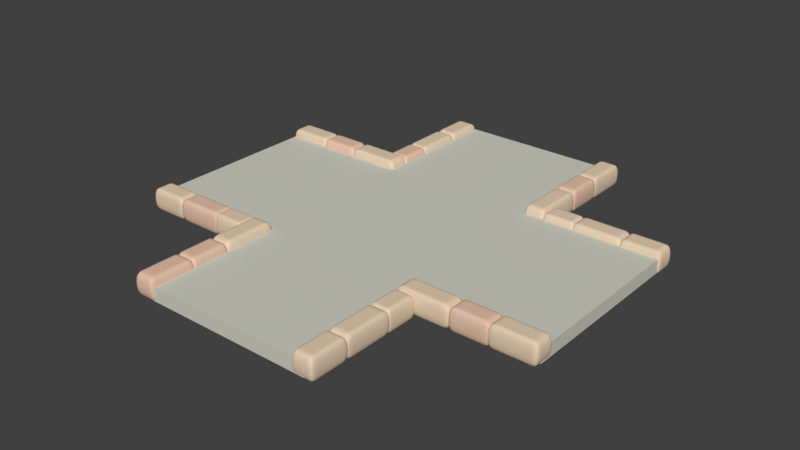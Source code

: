 # Source: path_cross.blend  (saved by Blender 2.79.0; exported with 4.5.12 LTS)
import bpy
from mathutils import Matrix  # noqa: F401  (used for matrix-valued properties, if any)

bpy.ops.wm.read_factory_settings(use_empty=True)
scene = bpy.context.scene
scene.name = 'Scene'

# ---- collections
col_collection_1 = bpy.data.collections.new('Collection 1'); scene.collection.children.link(col_collection_1)

# ---- materials (node trees are filled in below, after node groups)
mat_material_002 = bpy.data.materials.new('Material.002')
mat_material_002.alpha_threshold = 0.0
mat_material_002.use_transparent_shadow = False
mat_material_002.diffuse_color = (0.6334, 0.6383, 0.556, 1.0)
mat_material_002.roughness = 0.5
mat_material_001 = bpy.data.materials.new('Material.001')
mat_material_001.alpha_threshold = 0.0
mat_material_001.use_transparent_shadow = False
mat_material_001.diffuse_color = (0.8, 0.5436, 0.4042, 1.0)
mat_material_001.roughness = 0.5
mat_material = bpy.data.materials.new('Material')
mat_material.alpha_threshold = 0.0
mat_material.use_transparent_shadow = False
mat_material.diffuse_color = (0.8, 0.6295, 0.4554, 1.0)
mat_material.roughness = 0.5
mat_material.specular_intensity = 0.0
mat_material.line_color = (0.0, 0.0, 0.0, 1.0)

# ---- material node trees

# ---- world
world_world = bpy.data.worlds.new('World'); scene.world = world_world
world_world.color = (0.05088, 0.05088, 0.05088)
world_world.use_sun_shadow = False
world_world.sun_shadow_jitter_overblur = 0.0
world_world.cycles.sampling_method = 'MANUAL'

# ---- meshes
me_cube_000 = bpy.data.meshes.new('Cube.000')
me_cube_000.from_pydata([(-7.945, -3.402, -0.2492), (-7.945, -3.402, 0.2492), (-7.945, 3.402, -0.2492), (-7.945, 3.402, 0.2492), (8.537, -3.402, -0.2492), (8.537, -3.402, 0.2492), (8.537, 3.402, -0.2492), (8.537, 3.402, 0.2492), (-3.222, 7.977, -0.2492), (-3.222, 7.977, 0.2492), (3.582, 7.977, -0.2492), (3.582, 7.977, 0.2492), (-3.222, -8.033, -0.2492), (-3.222, -8.033, 0.2492), (3.582, -8.033, -0.2492), (3.582, -8.033, 0.2492), (3.582, 3.397, -0.2492), (3.582, 3.397, 0.2492), (-3.222, 3.397, -0.2492), (-3.222, 3.397, 0.2492), (3.582, -3.409, 0.2492), (-3.222, -3.409, -0.2492), (3.582, -3.409, -0.2492), (-3.222, -3.409, 0.2492)], [], [(0, 1, 3, 2), (16, 17, 7, 6), (6, 7, 5, 4), (21, 23, 1, 0), (16, 6, 4, 22), (19, 3, 1, 23), (7, 17, 20, 5), (4, 5, 20, 22), (2, 3, 19, 18), (2, 18, 21, 0), (8, 9, 11, 10), (22, 20, 15, 14), (14, 15, 13, 12), (18, 19, 9, 8), (22, 14, 12, 21), (17, 11, 9, 19), (20, 17, 19, 23), (10, 16, 18, 8), (10, 11, 17, 16), (12, 13, 23, 21), (15, 20, 23, 13), (16, 22, 21, 18)])
me_cube_000.materials.append(mat_material_002)
me_cube_000.use_remesh_preserve_volume = False
me_cube_000.use_remesh_preserve_attributes = False
me_cube_000.use_mirror_vertex_groups = False
me_cube_000.update()
me_cube_007 = bpy.data.meshes.new('Cube.007')
me_cube_007.from_pydata([(-1.513, -0.4201, -0.4201), (-1.513, 0.4201, -0.4201), (-0.00192, 0.4201, -0.4201), (-0.00192, -0.4201, -0.4201), (-1.513, -0.4201, 0.4201), (-1.513, 0.4201, 0.4201), (-0.00192, 0.4201, 0.4201), (-0.00192, -0.4201, 0.4201), (-1.261, -0.4201, -0.4201), (-1.009, -0.4201, -0.4201), (-0.7574, -0.4201, -0.4201), (-0.5056, -0.4201, -0.4201), (-0.2537, -0.4201, -0.4201), (-1.261, 0.4201, -0.4201), (-1.009, 0.4201, -0.4201), (-0.7574, 0.4201, -0.4201), (-0.5056, 0.4201, -0.4201), (-0.2537, 0.4201, -0.4201), (-1.261, -0.4201, 0.4201), (-1.009, -0.4201, 0.4201), (-0.7574, -0.4201, 0.4201), (-0.5056, -0.4201, 0.4201), (-0.2537, -0.4201, 0.4201), (-1.261, 0.4201, 0.4201), (-1.009, 0.4201, 0.4201), (-0.7574, 0.4201, 0.4201), (-0.5056, 0.4201, 0.4201), (-0.2537, 0.4201, 0.4201), (-1.513, -0.2101, -0.4201), (-1.513, 2.861e-06, -0.4201), (-1.513, 0.2101, -0.4201), (-0.00192, 0.2101, -0.4201), (-0.00192, 3.338e-06, -0.4201), (-0.00192, -0.2101, -0.4201), (-1.513, -0.2101, 0.4201), (-1.513, 3.338e-06, 0.4201), (-1.513, 0.2101, 0.4201), (-0.00192, 0.2101, 0.4201), (-0.00192, 3.338e-06, 0.4201), (-0.00192, -0.2101, 0.4201), (-1.261, -0.2101, 0.4201), (-1.261, 3.338e-06, 0.4201), (-1.261, 0.2101, 0.4201), (-1.009, -0.2101, 0.4201), (-1.009, 3.338e-06, 0.4201), (-1.009, 0.2101, 0.4201), (-0.7574, -0.2101, 0.4201), (-0.7574, 3.338e-06, 0.4201), (-0.7574, 0.2101, 0.4201), (-0.5056, -0.2101, 0.4201), (-0.5056, 3.338e-06, 0.4201), (-0.5056, 0.2101, 0.4201), (-0.2537, -0.2101, 0.4201), (-0.2537, 3.338e-06, 0.4201), (-0.2537, 0.2101, 0.4201), (-1.261, 0.2101, -0.4201), (-1.261, 3.338e-06, -0.4201), (-1.261, -0.2101, -0.4201), (-1.009, 0.2101, -0.4201), (-1.009, 3.338e-06, -0.4201), (-1.009, -0.2101, -0.4201), (-0.7574, 0.2101, -0.4201), (-0.7574, 3.338e-06, -0.4201), (-0.7574, -0.2101, -0.4201), (-0.5056, 0.2101, -0.4201), (-0.5056, 3.338e-06, -0.4201), (-0.5056, -0.2101, -0.4201), (-0.2537, 0.2101, -0.4201), (-0.2537, 3.338e-06, -0.4201), (-0.2537, -0.2101, -0.4201), (-0.129, -0.4201, -0.4201), (-0.129, 0.4201, -0.4201), (1.644, 0.4201, -0.4201), (1.644, -0.4201, -0.4201), (-0.129, -0.4201, 0.4201), (-0.129, 0.4201, 0.4201), (1.644, 0.4201, 0.4201), (1.644, -0.4201, 0.4201), (0.1664, -0.4201, -0.4201), (0.4619, -0.4201, -0.4201), (0.7574, -0.4201, -0.4201), (1.053, -0.4201, -0.4201), (1.348, -0.4201, -0.4201), (0.1664, 0.4201, -0.4201), (0.4619, 0.4201, -0.4201), (0.7574, 0.4201, -0.4201), (1.053, 0.4201, -0.4201), (1.348, 0.4201, -0.4201), (0.1664, -0.4201, 0.4201), (0.4619, -0.4201, 0.4201), (0.7574, -0.4201, 0.4201), (1.053, -0.4201, 0.4201), (1.348, -0.4201, 0.4201), (0.1664, 0.4201, 0.4201), (0.4619, 0.4201, 0.4201), (0.7574, 0.4201, 0.4201), (1.053, 0.4201, 0.4201), (1.348, 0.4201, 0.4201), (-0.129, -0.2101, -0.4201), (-0.129, 2.384e-06, -0.4201), (-0.129, 0.2101, -0.4201), (1.644, 0.2101, -0.4201), (1.644, 3.338e-06, -0.4201), (1.644, -0.2101, -0.4201), (-0.129, -0.2101, 0.4201), (-0.129, 2.861e-06, 0.4201), (-0.129, 0.2101, 0.4201), (1.644, 0.2101, 0.4201), (1.644, 3.338e-06, 0.4201), (1.644, -0.2101, 0.4201), (0.1664, -0.2101, 0.4201), (0.1664, 2.861e-06, 0.4201), (0.1664, 0.2101, 0.4201), (0.4619, -0.2101, 0.4201), (0.4619, 2.861e-06, 0.4201), (0.4619, 0.2101, 0.4201), (0.7574, -0.2101, 0.4201), (0.7574, 2.861e-06, 0.4201), (0.7574, 0.2101, 0.4201), (1.053, -0.2101, 0.4201), (1.053, 2.861e-06, 0.4201), (1.053, 0.2101, 0.4201), (1.348, -0.2101, 0.4201), (1.348, 3.338e-06, 0.4201), (1.348, 0.2101, 0.4201), (0.1664, 0.2101, -0.4201), (0.1664, 2.384e-06, -0.4201), (0.1664, -0.2101, -0.4201), (0.4619, 0.2101, -0.4201), (0.4619, 2.861e-06, -0.4201), (0.4619, -0.2101, -0.4201), (0.7574, 0.2101, -0.4201), (0.7574, 2.861e-06, -0.4201), (0.7574, -0.2101, -0.4201), (1.053, 0.2101, -0.4201), (1.053, 2.861e-06, -0.4201), (1.053, -0.2101, -0.4201), (1.348, 0.2101, -0.4201), (1.348, 2.861e-06, -0.4201), (1.348, -0.2101, -0.4201), (-2.688, -4.843, -0.4894), (-3.529, -4.843, -0.4894), (-3.529, -3.293, -0.4894), (-2.688, -3.293, -0.4894), (-2.688, -4.843, 0.3509), (-3.529, -4.843, 0.3509), (-3.529, -3.293, 0.3509), (-2.688, -3.293, 0.3509), (-2.688, -4.585, -0.4894), (-2.688, -4.327, -0.4894), (-2.688, -4.068, -0.4894), (-2.688, -3.81, -0.4894), (-2.688, -3.552, -0.4894), (-3.529, -4.585, -0.4894), (-3.529, -4.327, -0.4894), (-3.529, -4.068, -0.4894), (-3.529, -3.81, -0.4894), (-3.529, -3.552, -0.4894), (-2.688, -4.585, 0.3509), (-2.688, -4.327, 0.3509), (-2.688, -4.068, 0.3509), (-2.688, -3.81, 0.3509), (-2.688, -3.552, 0.3509), (-3.529, -4.585, 0.3509), (-3.529, -4.327, 0.3509), (-3.529, -4.068, 0.3509), (-3.529, -3.81, 0.3509), (-3.529, -3.552, 0.3509), (-2.899, -4.843, -0.4894), (-3.109, -4.843, -0.4894), (-3.319, -4.843, -0.4894), (-3.319, -3.293, -0.4894), (-3.109, -3.293, -0.4894), (-2.899, -3.293, -0.4894), (-2.899, -4.843, 0.3509), (-3.109, -4.843, 0.3509), (-3.319, -4.843, 0.3509), (-3.319, -3.293, 0.3509), (-3.109, -3.293, 0.3509), (-2.899, -3.293, 0.3509), (-2.899, -4.585, 0.3509), (-3.109, -4.585, 0.3509), (-3.319, -4.585, 0.3509), (-2.899, -4.327, 0.3509), (-3.109, -4.327, 0.3509), (-3.319, -4.327, 0.3509), (-2.899, -4.068, 0.3509), (-3.109, -4.068, 0.3509), (-3.319, -4.068, 0.3509), (-2.899, -3.81, 0.3509), (-3.109, -3.81, 0.3509), (-3.319, -3.81, 0.3509), (-2.899, -3.552, 0.3509), (-3.109, -3.552, 0.3509), (-3.319, -3.552, 0.3509), (-3.319, -4.585, -0.4894), (-3.109, -4.585, -0.4894), (-2.899, -4.585, -0.4894), (-3.319, -4.327, -0.4894), (-3.109, -4.327, -0.4894), (-2.899, -4.327, -0.4894), (-3.319, -4.068, -0.4894), (-3.109, -4.068, -0.4894), (-2.899, -4.068, -0.4894), (-3.319, -3.81, -0.4894), (-3.109, -3.81, -0.4894), (-2.899, -3.81, -0.4894), (-3.319, -3.552, -0.4894), (-3.109, -3.552, -0.4894), (-2.899, -3.552, -0.4894), (-2.688, -3.404, -0.4894), (-3.529, -3.404, -0.4894), (-3.529, -1.467, -0.4894), (-2.688, -1.467, -0.4894), (-2.688, -3.404, 0.3509), (-3.529, -3.404, 0.3509), (-3.529, -1.467, 0.3509), (-2.688, -1.467, 0.3509), (-2.688, -3.081, -0.4894), (-2.688, -2.758, -0.4894), (-2.688, -2.436, -0.4894), (-2.688, -2.113, -0.4894), (-2.688, -1.79, -0.4894), (-3.529, -3.081, -0.4894), (-3.529, -2.758, -0.4894), (-3.529, -2.436, -0.4894), (-3.529, -2.113, -0.4894), (-3.529, -1.79, -0.4894), (-2.688, -3.081, 0.3509), (-2.688, -2.758, 0.3509), (-2.688, -2.436, 0.3509), (-2.688, -2.113, 0.3509), (-2.688, -1.79, 0.3509), (-3.529, -3.081, 0.3509), (-3.529, -2.758, 0.3509), (-3.529, -2.436, 0.3509), (-3.529, -2.113, 0.3509), (-3.529, -1.79, 0.3509), (-2.899, -3.404, -0.4894), (-3.109, -3.404, -0.4894), (-3.319, -3.404, -0.4894), (-3.319, -1.467, -0.4894), (-3.109, -1.467, -0.4894), (-2.899, -1.467, -0.4894), (-2.899, -3.404, 0.3509), (-3.109, -3.404, 0.3509), (-3.319, -3.404, 0.3509), (-3.319, -1.467, 0.3509), (-3.109, -1.467, 0.3509), (-2.899, -1.467, 0.3509), (-2.899, -3.081, 0.3509), (-3.109, -3.081, 0.3509), (-3.319, -3.081, 0.3509), (-2.899, -2.758, 0.3509), (-3.109, -2.758, 0.3509), (-3.319, -2.758, 0.3509), (-2.899, -2.436, 0.3509), (-3.109, -2.436, 0.3509), (-3.319, -2.436, 0.3509), (-2.899, -2.113, 0.3509), (-3.109, -2.113, 0.3509), (-3.319, -2.113, 0.3509), (-2.899, -1.79, 0.3509), (-3.109, -1.79, 0.3509), (-3.319, -1.79, 0.3509), (-3.319, -3.081, -0.4894), (-3.109, -3.081, -0.4894), (-2.899, -3.081, -0.4894), (-3.319, -2.758, -0.4894), (-3.109, -2.758, -0.4894), (-2.899, -2.758, -0.4894), (-3.319, -2.436, -0.4894), (-3.109, -2.436, -0.4894), (-2.899, -2.436, -0.4894), (-3.319, -2.113, -0.4894), (-3.109, -2.113, -0.4894), (-2.899, -2.113, -0.4894), (-3.319, -1.79, -0.4894), (-3.109, -1.79, -0.4894), (-2.899, -1.79, -0.4894), (-2.688, -1.611, -0.4894), (-3.529, -1.611, -0.4894), (-3.529, -0.3645, -0.4894), (-2.688, -0.3645, -0.4894), (-2.688, -1.611, 0.3509), (-3.529, -1.611, 0.3509), (-3.529, -0.3645, 0.3509), (-2.688, -0.3645, 0.3509), (-2.688, -1.403, -0.4894), (-2.688, -1.195, -0.4894), (-2.688, -0.9877, -0.4894), (-2.688, -0.78, -0.4894), (-2.688, -0.5723, -0.4894), (-3.529, -1.403, -0.4894), (-3.529, -1.195, -0.4894), (-3.529, -0.9877, -0.4894), (-3.529, -0.78, -0.4894), (-3.529, -0.5723, -0.4894), (-2.688, -1.403, 0.3509), (-2.688, -1.195, 0.3509), (-2.688, -0.9877, 0.3509), (-2.688, -0.78, 0.3509), (-2.688, -0.5723, 0.3509), (-3.529, -1.403, 0.3509), (-3.529, -1.195, 0.3509), (-3.529, -0.9877, 0.3509), (-3.529, -0.78, 0.3509), (-3.529, -0.5723, 0.3509), (-2.899, -1.611, -0.4894), (-3.109, -1.611, -0.4894), (-3.319, -1.611, -0.4894), (-3.319, -0.3645, -0.4894), (-3.109, -0.3645, -0.4894), (-2.899, -0.3645, -0.4894), (-2.899, -1.611, 0.3509), (-3.109, -1.611, 0.3509), (-3.319, -1.611, 0.3509), (-3.319, -0.3645, 0.3509), (-3.109, -0.3645, 0.3509), (-2.899, -0.3645, 0.3509), (-2.899, -1.403, 0.3509), (-3.109, -1.403, 0.3509), (-3.319, -1.403, 0.3509), (-2.899, -1.195, 0.3509), (-3.109, -1.195, 0.3509), (-3.319, -1.195, 0.3509), (-2.899, -0.9877, 0.3509), (-3.109, -0.9877, 0.3509), (-3.319, -0.9877, 0.3509), (-2.899, -0.78, 0.3509), (-3.109, -0.78, 0.3509), (-3.319, -0.78, 0.3509), (-2.899, -0.5723, 0.3509), (-3.109, -0.5723, 0.3509), (-3.319, -0.5723, 0.3509), (-3.319, -1.403, -0.4894), (-3.109, -1.403, -0.4894), (-2.899, -1.403, -0.4894), (-3.319, -1.195, -0.4894), (-3.109, -1.195, -0.4894), (-2.899, -1.195, -0.4894), (-3.319, -0.9877, -0.4894), (-3.109, -0.9877, -0.4894), (-2.899, -0.9877, -0.4894), (-3.319, -0.78, -0.4894), (-3.109, -0.78, -0.4894), (-2.899, -0.78, -0.4894), (-3.319, -0.5723, -0.4894), (-3.109, -0.5723, -0.4894), (-2.899, -0.5723, -0.4894), (-3.509, -0.4234, -0.4201), (-3.509, 0.4169, -0.4201), (-1.432, 0.4169, -0.4201), (-1.432, -0.4234, -0.4201), (-3.509, -0.4234, 0.4201), (-3.509, 0.4169, 0.4201), (-1.432, 0.4169, 0.4201), (-1.432, -0.4234, 0.4201), (-3.163, -0.4234, -0.4201), (-2.817, -0.4234, -0.4201), (-2.471, -0.4234, -0.4201), (-2.125, -0.4234, -0.4201), (-1.778, -0.4234, -0.4201), (-3.163, 0.4169, -0.4201), (-2.817, 0.4169, -0.4201), (-2.471, 0.4169, -0.4201), (-2.125, 0.4169, -0.4201), (-1.778, 0.4169, -0.4201), (-3.163, -0.4234, 0.4201), (-2.817, -0.4234, 0.4201), (-2.471, -0.4234, 0.4201), (-2.125, -0.4234, 0.4201), (-1.778, -0.4234, 0.4201), (-3.163, 0.4169, 0.4201), (-2.817, 0.4169, 0.4201), (-2.471, 0.4169, 0.4201), (-2.125, 0.4169, 0.4201), (-1.778, 0.4169, 0.4201), (-3.509, -0.2133, -0.4201), (-3.509, -0.003263, -0.4201), (-3.509, 0.2068, -0.4201), (-1.432, 0.2068, -0.4201), (-1.432, -0.003263, -0.4201), (-1.432, -0.2133, -0.4201), (-3.509, -0.2133, 0.4201), (-3.509, -0.003263, 0.4201), (-3.509, 0.2068, 0.4201), (-1.432, 0.2068, 0.4201), (-1.432, -0.003263, 0.4201), (-1.432, -0.2133, 0.4201), (-3.163, -0.2133, 0.4201), (-3.163, -0.003263, 0.4201), (-3.163, 0.2068, 0.4201), (-2.817, -0.2133, 0.4201), (-2.817, -0.003263, 0.4201), (-2.817, 0.2068, 0.4201), (-2.471, -0.2133, 0.4201), (-2.471, -0.003263, 0.4201), (-2.471, 0.2068, 0.4201), (-2.125, -0.2133, 0.4201), (-2.125, -0.003263, 0.4201), (-2.125, 0.2068, 0.4201), (-1.778, -0.2133, 0.4201), (-1.778, -0.003263, 0.4201), (-1.778, 0.2068, 0.4201), (-3.163, 0.2068, -0.4201), (-3.163, -0.003263, -0.4201), (-3.163, -0.2133, -0.4201), (-2.817, 0.2068, -0.4201), (-2.817, -0.003263, -0.4201), (-2.817, -0.2133, -0.4201), (-2.471, 0.2068, -0.4201), (-2.471, -0.003263, -0.4201), (-2.471, -0.2133, -0.4201), (-2.125, 0.2068, -0.4201), (-2.125, -0.003263, -0.4201), (-2.125, -0.2133, -0.4201), (-1.778, 0.2068, -0.4201), (-1.778, -0.003263, -0.4201), (-1.778, -0.2133, -0.4201), (-10.18, 8.478, -0.4894), (-9.335, 8.478, -0.4894), (-9.335, 7.232, -0.4894), (-10.18, 7.232, -0.4894), (-10.18, 8.478, 0.3509), (-9.335, 8.478, 0.3509), (-9.335, 7.232, 0.3509), (-10.18, 7.232, 0.3509), (-10.18, 8.27, -0.4894), (-10.18, 8.063, -0.4894), (-10.18, 7.855, -0.4894), (-10.18, 7.647, -0.4894), (-10.18, 7.439, -0.4894), (-9.335, 8.27, -0.4894), (-9.335, 8.063, -0.4894), (-9.335, 7.855, -0.4894), (-9.335, 7.647, -0.4894), (-9.335, 7.439, -0.4894), (-10.18, 8.27, 0.3509), (-10.18, 8.063, 0.3509), (-10.18, 7.855, 0.3509), (-10.18, 7.647, 0.3509), (-10.18, 7.439, 0.3509), (-9.335, 8.27, 0.3509), (-9.335, 8.063, 0.3509), (-9.335, 7.855, 0.3509), (-9.335, 7.647, 0.3509), (-9.335, 7.439, 0.3509), (-9.966, 8.478, -0.4894), (-9.755, 8.478, -0.4894), (-9.545, 8.478, -0.4894), (-9.545, 7.232, -0.4894), (-9.755, 7.232, -0.4894), (-9.966, 7.232, -0.4894), (-9.966, 8.478, 0.3509), (-9.755, 8.478, 0.3509), (-9.545, 8.478, 0.3509), (-9.545, 7.232, 0.3509), (-9.755, 7.232, 0.3509), (-9.966, 7.232, 0.3509), (-9.966, 8.27, 0.3509), (-9.755, 8.27, 0.3509), (-9.545, 8.27, 0.3509), (-9.966, 8.063, 0.3509), (-9.755, 8.063, 0.3509), (-9.545, 8.063, 0.3509), (-9.966, 7.855, 0.3509), (-9.755, 7.855, 0.3509), (-9.545, 7.855, 0.3509), (-9.966, 7.647, 0.3509), (-9.755, 7.647, 0.3509), (-9.545, 7.647, 0.3509), (-9.966, 7.439, 0.3509), (-9.755, 7.439, 0.3509), (-9.545, 7.439, 0.3509), (-9.545, 8.27, -0.4894), (-9.755, 8.27, -0.4894), (-9.966, 8.27, -0.4894), (-9.545, 8.063, -0.4894), (-9.755, 8.063, -0.4894), (-9.966, 8.063, -0.4894), (-9.545, 7.855, -0.4894), (-9.755, 7.855, -0.4894), (-9.966, 7.855, -0.4894), (-9.545, 7.647, -0.4894), (-9.755, 7.647, -0.4894), (-9.966, 7.647, -0.4894), (-9.545, 7.439, -0.4894), (-9.755, 7.439, -0.4894), (-9.966, 7.439, -0.4894), (-11.35, 7.287, -0.4201), (-11.35, 6.447, -0.4201), (-12.86, 6.447, -0.4201), (-12.86, 7.287, -0.4201), (-11.35, 7.287, 0.4201), (-11.35, 6.447, 0.4201), (-12.86, 6.447, 0.4201), (-12.86, 7.287, 0.4201), (-11.6, 7.287, -0.4201), (-11.85, 7.287, -0.4201), (-12.11, 7.287, -0.4201), (-12.36, 7.287, -0.4201), (-12.61, 7.287, -0.4201), (-11.6, 6.447, -0.4201), (-11.85, 6.447, -0.4201), (-12.11, 6.447, -0.4201), (-12.36, 6.447, -0.4201), (-12.61, 6.447, -0.4201), (-11.6, 7.287, 0.4201), (-11.85, 7.287, 0.4201), (-12.11, 7.287, 0.4201), (-12.36, 7.287, 0.4201), (-12.61, 7.287, 0.4201), (-11.6, 6.447, 0.4201), (-11.85, 6.447, 0.4201), (-12.11, 6.447, 0.4201), (-12.36, 6.447, 0.4201), (-12.61, 6.447, 0.4201), (-11.35, 7.077, -0.4201), (-11.35, 6.867, -0.4201), (-11.35, 6.657, -0.4201), (-12.86, 6.657, -0.4201), (-12.86, 6.867, -0.4201), (-12.86, 7.077, -0.4201), (-11.35, 7.077, 0.4201), (-11.35, 6.867, 0.4201), (-11.35, 6.657, 0.4201), (-12.86, 6.657, 0.4201), (-12.86, 6.867, 0.4201), (-12.86, 7.077, 0.4201), (-11.6, 7.077, 0.4201), (-11.6, 6.867, 0.4201), (-11.6, 6.657, 0.4201), (-11.85, 7.077, 0.4201), (-11.85, 6.867, 0.4201), (-11.85, 6.657, 0.4201), (-12.11, 7.077, 0.4201), (-12.11, 6.867, 0.4201), (-12.11, 6.657, 0.4201), (-12.36, 7.077, 0.4201), (-12.36, 6.867, 0.4201), (-12.36, 6.657, 0.4201), (-12.61, 7.077, 0.4201), (-12.61, 6.867, 0.4201), (-12.61, 6.657, 0.4201), (-11.6, 6.657, -0.4201), (-11.6, 6.867, -0.4201), (-11.6, 7.077, -0.4201), (-11.85, 6.657, -0.4201), (-11.85, 6.867, -0.4201), (-11.85, 7.077, -0.4201), (-12.11, 6.657, -0.4201), (-12.11, 6.867, -0.4201), (-12.11, 7.077, -0.4201), (-12.36, 6.657, -0.4201), (-12.36, 6.867, -0.4201), (-12.36, 7.077, -0.4201), (-12.61, 6.657, -0.4201), (-12.61, 6.867, -0.4201), (-12.61, 7.077, -0.4201), (-12.74, 7.287, -0.4201), (-12.74, 6.447, -0.4201), (-14.51, 6.447, -0.4201), (-14.51, 7.287, -0.4201), (-12.74, 7.287, 0.4201), (-12.74, 6.447, 0.4201), (-14.51, 6.447, 0.4201), (-14.51, 7.287, 0.4201), (-13.03, 7.287, -0.4201), (-13.33, 7.287, -0.4201), (-13.62, 7.287, -0.4201), (-13.92, 7.287, -0.4201), (-14.21, 7.287, -0.4201), (-13.03, 6.447, -0.4201), (-13.33, 6.447, -0.4201), (-13.62, 6.447, -0.4201), (-13.92, 6.447, -0.4201), (-14.21, 6.447, -0.4201), (-13.03, 7.287, 0.4201), (-13.33, 7.287, 0.4201), (-13.62, 7.287, 0.4201), (-13.92, 7.287, 0.4201), (-14.21, 7.287, 0.4201), (-13.03, 6.447, 0.4201), (-13.33, 6.447, 0.4201), (-13.62, 6.447, 0.4201), (-13.92, 6.447, 0.4201), (-14.21, 6.447, 0.4201), (-12.74, 7.077, -0.4201), (-12.74, 6.867, -0.4201), (-12.74, 6.657, -0.4201), (-14.51, 6.657, -0.4201), (-14.51, 6.867, -0.4201), (-14.51, 7.077, -0.4201), (-12.74, 7.077, 0.4201), (-12.74, 6.867, 0.4201), (-12.74, 6.657, 0.4201), (-14.51, 6.657, 0.4201), (-14.51, 6.867, 0.4201), (-14.51, 7.077, 0.4201), (-13.03, 7.077, 0.4201), (-13.03, 6.867, 0.4201), (-13.03, 6.657, 0.4201), (-13.33, 7.077, 0.4201), (-13.33, 6.867, 0.4201), (-13.33, 6.657, 0.4201), (-13.62, 7.077, 0.4201), (-13.62, 6.867, 0.4201), (-13.62, 6.657, 0.4201), (-13.92, 7.077, 0.4201), (-13.92, 6.867, 0.4201), (-13.92, 6.657, 0.4201), (-14.21, 7.077, 0.4201), (-14.21, 6.867, 0.4201), (-14.21, 6.657, 0.4201), (-13.03, 6.657, -0.4201), (-13.03, 6.867, -0.4201), (-13.03, 7.077, -0.4201), (-13.33, 6.657, -0.4201), (-13.33, 6.867, -0.4201), (-13.33, 7.077, -0.4201), (-13.62, 6.657, -0.4201), (-13.62, 6.867, -0.4201), (-13.62, 7.077, -0.4201), (-13.92, 6.657, -0.4201), (-13.92, 6.867, -0.4201), (-13.92, 7.077, -0.4201), (-14.21, 6.657, -0.4201), (-14.21, 6.867, -0.4201), (-14.21, 7.077, -0.4201), (-10.18, 11.71, -0.4894), (-9.335, 11.71, -0.4894), (-9.335, 10.16, -0.4894), (-10.18, 10.16, -0.4894), (-10.18, 11.71, 0.3509), (-9.335, 11.71, 0.3509), (-9.335, 10.16, 0.3509), (-10.18, 10.16, 0.3509), (-10.18, 11.45, -0.4894), (-10.18, 11.19, -0.4894), (-10.18, 10.94, -0.4894), (-10.18, 10.68, -0.4894), (-10.18, 10.42, -0.4894), (-9.335, 11.45, -0.4894), (-9.335, 11.19, -0.4894), (-9.335, 10.94, -0.4894), (-9.335, 10.68, -0.4894), (-9.335, 10.42, -0.4894), (-10.18, 11.45, 0.3509), (-10.18, 11.19, 0.3509), (-10.18, 10.94, 0.3509), (-10.18, 10.68, 0.3509), (-10.18, 10.42, 0.3509), (-9.335, 11.45, 0.3509), (-9.335, 11.19, 0.3509), (-9.335, 10.94, 0.3509), (-9.335, 10.68, 0.3509), (-9.335, 10.42, 0.3509), (-9.966, 11.71, -0.4894), (-9.755, 11.71, -0.4894), (-9.545, 11.71, -0.4894), (-9.545, 10.16, -0.4894), (-9.755, 10.16, -0.4894), (-9.966, 10.16, -0.4894), (-9.966, 11.71, 0.3509), (-9.755, 11.71, 0.3509), (-9.545, 11.71, 0.3509), (-9.545, 10.16, 0.3509), (-9.755, 10.16, 0.3509), (-9.966, 10.16, 0.3509), (-9.966, 11.45, 0.3509), (-9.755, 11.45, 0.3509), (-9.545, 11.45, 0.3509), (-9.966, 11.19, 0.3509), (-9.755, 11.19, 0.3509), (-9.545, 11.19, 0.3509), (-9.966, 10.94, 0.3509), (-9.755, 10.94, 0.3509), (-9.545, 10.94, 0.3509), (-9.966, 10.68, 0.3509), (-9.755, 10.68, 0.3509), (-9.545, 10.68, 0.3509), (-9.966, 10.42, 0.3509), (-9.755, 10.42, 0.3509), (-9.545, 10.42, 0.3509), (-9.545, 11.45, -0.4894), (-9.755, 11.45, -0.4894), (-9.966, 11.45, -0.4894), (-9.545, 11.19, -0.4894), (-9.755, 11.19, -0.4894), (-9.966, 11.19, -0.4894), (-9.545, 10.94, -0.4894), (-9.755, 10.94, -0.4894), (-9.966, 10.94, -0.4894), (-9.545, 10.68, -0.4894), (-9.755, 10.68, -0.4894), (-9.966, 10.68, -0.4894), (-9.545, 10.42, -0.4894), (-9.755, 10.42, -0.4894), (-9.966, 10.42, -0.4894), (-10.18, 10.27, -0.4894), (-9.335, 10.27, -0.4894), (-9.335, 8.334, -0.4894), (-10.18, 8.334, -0.4894), (-10.18, 10.27, 0.3509), (-9.335, 10.27, 0.3509), (-9.335, 8.334, 0.3509), (-10.18, 8.334, 0.3509), (-10.18, 9.948, -0.4894), (-10.18, 9.625, -0.4894), (-10.18, 9.303, -0.4894), (-10.18, 8.98, -0.4894), (-10.18, 8.657, -0.4894), (-9.335, 9.948, -0.4894), (-9.335, 9.625, -0.4894), (-9.335, 9.303, -0.4894), (-9.335, 8.98, -0.4894), (-9.335, 8.657, -0.4894), (-10.18, 9.948, 0.3509), (-10.18, 9.625, 0.3509), (-10.18, 9.303, 0.3509), (-10.18, 8.98, 0.3509), (-10.18, 8.657, 0.3509), (-9.335, 9.948, 0.3509), (-9.335, 9.625, 0.3509), (-9.335, 9.303, 0.3509), (-9.335, 8.98, 0.3509), (-9.335, 8.657, 0.3509), (-9.966, 10.27, -0.4894), (-9.755, 10.27, -0.4894), (-9.545, 10.27, -0.4894), (-9.545, 8.334, -0.4894), (-9.755, 8.334, -0.4894), (-9.966, 8.334, -0.4894), (-9.966, 10.27, 0.3509), (-9.755, 10.27, 0.3509), (-9.545, 10.27, 0.3509), (-9.545, 8.334, 0.3509), (-9.755, 8.334, 0.3509), (-9.966, 8.334, 0.3509), (-9.966, 9.948, 0.3509), (-9.755, 9.948, 0.3509), (-9.545, 9.948, 0.3509), (-9.966, 9.625, 0.3509), (-9.755, 9.625, 0.3509), (-9.545, 9.625, 0.3509), (-9.966, 9.303, 0.3509), (-9.755, 9.303, 0.3509), (-9.545, 9.303, 0.3509), (-9.966, 8.98, 0.3509), (-9.755, 8.98, 0.3509), (-9.545, 8.98, 0.3509), (-9.966, 8.657, 0.3509), (-9.755, 8.657, 0.3509), (-9.545, 8.657, 0.3509), (-9.545, 9.948, -0.4894), (-9.755, 9.948, -0.4894), (-9.966, 9.948, -0.4894), (-9.545, 9.625, -0.4894), (-9.755, 9.625, -0.4894), (-9.966, 9.625, -0.4894), (-9.545, 9.303, -0.4894), (-9.755, 9.303, -0.4894), (-9.966, 9.303, -0.4894), (-9.545, 8.98, -0.4894), (-9.755, 8.98, -0.4894), (-9.966, 8.98, -0.4894), (-9.545, 8.657, -0.4894), (-9.755, 8.657, -0.4894), (-9.966, 8.657, -0.4894), (-9.355, 7.29, -0.4201), (-9.355, 6.45, -0.4201), (-11.43, 6.45, -0.4201), (-11.43, 7.29, -0.4201), (-9.355, 7.29, 0.4201), (-9.355, 6.45, 0.4201), (-11.43, 6.45, 0.4201), (-11.43, 7.29, 0.4201), (-9.701, 7.29, -0.4201), (-10.05, 7.29, -0.4201), (-10.39, 7.29, -0.4201), (-10.74, 7.29, -0.4201), (-11.09, 7.29, -0.4201), (-9.701, 6.45, -0.4201), (-10.05, 6.45, -0.4201), (-10.39, 6.45, -0.4201), (-10.74, 6.45, -0.4201), (-11.09, 6.45, -0.4201), (-9.701, 7.29, 0.4201), (-10.05, 7.29, 0.4201), (-10.39, 7.29, 0.4201), (-10.74, 7.29, 0.4201), (-11.09, 7.29, 0.4201), (-9.701, 6.45, 0.4201), (-10.05, 6.45, 0.4201), (-10.39, 6.45, 0.4201), (-10.74, 6.45, 0.4201), (-11.09, 6.45, 0.4201), (-9.355, 7.08, -0.4201), (-9.355, 6.87, -0.4201), (-9.355, 6.66, -0.4201), (-11.43, 6.66, -0.4201), (-11.43, 6.87, -0.4201), (-11.43, 7.08, -0.4201), (-9.355, 7.08, 0.4201), (-9.355, 6.87, 0.4201), (-9.355, 6.66, 0.4201), (-11.43, 6.66, 0.4201), (-11.43, 6.87, 0.4201), (-11.43, 7.08, 0.4201), (-9.701, 7.08, 0.4201), (-9.701, 6.87, 0.4201), (-9.701, 6.66, 0.4201), (-10.05, 7.08, 0.4201), (-10.05, 6.87, 0.4201), (-10.05, 6.66, 0.4201), (-10.39, 7.08, 0.4201), (-10.39, 6.87, 0.4201), (-10.39, 6.66, 0.4201), (-10.74, 7.08, 0.4201), (-10.74, 6.87, 0.4201), (-10.74, 6.66, 0.4201), (-11.09, 7.08, 0.4201), (-11.09, 6.87, 0.4201), (-11.09, 6.66, 0.4201), (-9.701, 6.66, -0.4201), (-9.701, 6.87, -0.4201), (-9.701, 7.08, -0.4201), (-10.05, 6.66, -0.4201), (-10.05, 6.87, -0.4201), (-10.05, 7.08, -0.4201), (-10.39, 6.66, -0.4201), (-10.39, 6.87, -0.4201), (-10.39, 7.08, -0.4201), (-10.74, 6.66, -0.4201), (-10.74, 6.87, -0.4201), (-10.74, 7.08, -0.4201), (-11.09, 6.66, -0.4201), (-11.09, 6.87, -0.4201), (-11.09, 7.08, -0.4201), (-2.763, 8.57, -0.4201), (-3.603, 8.57, -0.4201), (-3.603, 10.08, -0.4201), (-2.763, 10.08, -0.4201), (-2.763, 8.57, 0.4201), (-3.603, 8.57, 0.4201), (-3.603, 10.08, 0.4201), (-2.763, 10.08, 0.4201), (-2.763, 8.822, -0.4201), (-2.763, 9.074, -0.4201), (-2.763, 9.326, -0.4201), (-2.763, 9.578, -0.4201), (-2.763, 9.829, -0.4201), (-3.603, 8.822, -0.4201), (-3.603, 9.074, -0.4201), (-3.603, 9.326, -0.4201), (-3.603, 9.578, -0.4201), (-3.603, 9.829, -0.4201), (-2.763, 8.822, 0.4201), (-2.763, 9.074, 0.4201), (-2.763, 9.326, 0.4201), (-2.763, 9.578, 0.4201), (-2.763, 9.829, 0.4201), (-3.603, 8.822, 0.4201), (-3.603, 9.074, 0.4201), (-3.603, 9.326, 0.4201), (-3.603, 9.578, 0.4201), (-3.603, 9.829, 0.4201), (-2.973, 8.57, -0.4201), (-3.183, 8.57, -0.4201), (-3.393, 8.57, -0.4201), (-3.393, 10.08, -0.4201), (-3.183, 10.08, -0.4201), (-2.973, 10.08, -0.4201), (-2.973, 8.57, 0.4201), (-3.183, 8.57, 0.4201), (-3.393, 8.57, 0.4201), (-3.393, 10.08, 0.4201), (-3.183, 10.08, 0.4201), (-2.973, 10.08, 0.4201), (-2.973, 8.822, 0.4201), (-3.183, 8.822, 0.4201), (-3.393, 8.822, 0.4201), (-2.973, 9.074, 0.4201), (-3.183, 9.074, 0.4201), (-3.393, 9.074, 0.4201), (-2.973, 9.326, 0.4201), (-3.183, 9.326, 0.4201), (-3.393, 9.326, 0.4201), (-2.973, 9.578, 0.4201), (-3.183, 9.578, 0.4201), (-3.393, 9.578, 0.4201), (-2.973, 9.829, 0.4201), (-3.183, 9.829, 0.4201), (-3.393, 9.829, 0.4201), (-3.393, 8.822, -0.4201), (-3.183, 8.822, -0.4201), (-2.973, 8.822, -0.4201), (-3.393, 9.074, -0.4201), (-3.183, 9.074, -0.4201), (-2.973, 9.074, -0.4201), (-3.393, 9.326, -0.4201), (-3.183, 9.326, -0.4201), (-2.973, 9.326, -0.4201), (-3.393, 9.578, -0.4201), (-3.183, 9.578, -0.4201), (-2.973, 9.578, -0.4201), (-3.393, 9.829, -0.4201), (-3.183, 9.829, -0.4201), (-2.973, 9.829, -0.4201), (-2.763, 9.954, -0.4201), (-3.603, 9.954, -0.4201), (-3.603, 11.73, -0.4201), (-2.763, 11.73, -0.4201), (-2.763, 9.954, 0.4201), (-3.603, 9.954, 0.4201), (-3.603, 11.73, 0.4201), (-2.763, 11.73, 0.4201), (-2.763, 10.25, -0.4201), (-2.763, 10.54, -0.4201), (-2.763, 10.84, -0.4201), (-2.763, 11.14, -0.4201), (-2.763, 11.43, -0.4201), (-3.603, 10.25, -0.4201), (-3.603, 10.54, -0.4201), (-3.603, 10.84, -0.4201), (-3.603, 11.14, -0.4201), (-3.603, 11.43, -0.4201), (-2.763, 10.25, 0.4201), (-2.763, 10.54, 0.4201), (-2.763, 10.84, 0.4201), (-2.763, 11.14, 0.4201), (-2.763, 11.43, 0.4201), (-3.603, 10.25, 0.4201), (-3.603, 10.54, 0.4201), (-3.603, 10.84, 0.4201), (-3.603, 11.14, 0.4201), (-3.603, 11.43, 0.4201), (-2.973, 9.954, -0.4201), (-3.183, 9.954, -0.4201), (-3.393, 9.954, -0.4201), (-3.393, 11.73, -0.4201), (-3.183, 11.73, -0.4201), (-2.973, 11.73, -0.4201), (-2.973, 9.954, 0.4201), (-3.183, 9.954, 0.4201), (-3.393, 9.954, 0.4201), (-3.393, 11.73, 0.4201), (-3.183, 11.73, 0.4201), (-2.973, 11.73, 0.4201), (-2.973, 10.25, 0.4201), (-3.183, 10.25, 0.4201), (-3.393, 10.25, 0.4201), (-2.973, 10.54, 0.4201), (-3.183, 10.54, 0.4201), (-3.393, 10.54, 0.4201), (-2.973, 10.84, 0.4201), (-3.183, 10.84, 0.4201), (-3.393, 10.84, 0.4201), (-2.973, 11.14, 0.4201), (-3.183, 11.14, 0.4201), (-3.393, 11.14, 0.4201), (-2.973, 11.43, 0.4201), (-3.183, 11.43, 0.4201), (-3.393, 11.43, 0.4201), (-3.393, 10.25, -0.4201), (-3.183, 10.25, -0.4201), (-2.973, 10.25, -0.4201), (-3.393, 10.54, -0.4201), (-3.183, 10.54, -0.4201), (-2.973, 10.54, -0.4201), (-3.393, 10.84, -0.4201), (-3.183, 10.84, -0.4201), (-2.973, 10.84, -0.4201), (-3.393, 11.14, -0.4201), (-3.183, 11.14, -0.4201), (-2.973, 11.14, -0.4201), (-3.393, 11.43, -0.4201), (-3.183, 11.43, -0.4201), (-2.973, 11.43, -0.4201), (1.66, 7.395, -0.4894), (1.66, 6.554, -0.4894), (0.1106, 6.554, -0.4894), (0.1106, 7.395, -0.4894), (1.66, 7.395, 0.3509), (1.66, 6.554, 0.3509), (0.1106, 6.554, 0.3509), (0.1106, 7.395, 0.3509), (1.402, 7.395, -0.4894), (1.144, 7.395, -0.4894), (0.8854, 7.395, -0.4894), (0.6271, 7.395, -0.4894), (0.3689, 7.395, -0.4894), (1.402, 6.554, -0.4894), (1.144, 6.554, -0.4894), (0.8854, 6.554, -0.4894), (0.6271, 6.554, -0.4894), (0.3689, 6.554, -0.4894), (1.402, 7.395, 0.3509), (1.144, 7.395, 0.3509), (0.8854, 7.395, 0.3509), (0.6271, 7.395, 0.3509), (0.3689, 7.395, 0.3509), (1.402, 6.554, 0.3509), (1.144, 6.554, 0.3509), (0.8854, 6.554, 0.3509), (0.6271, 6.554, 0.3509), (0.3689, 6.554, 0.3509), (1.66, 7.185, -0.4894), (1.66, 6.974, -0.4894), (1.66, 6.764, -0.4894), (0.1106, 6.764, -0.4894), (0.1106, 6.974, -0.4894), (0.1106, 7.185, -0.4894), (1.66, 7.185, 0.3509), (1.66, 6.974, 0.3509), (1.66, 6.764, 0.3509), (0.1106, 6.764, 0.3509), (0.1106, 6.974, 0.3509), (0.1106, 7.185, 0.3509), (1.402, 7.185, 0.3509), (1.402, 6.974, 0.3509), (1.402, 6.764, 0.3509), (1.144, 7.185, 0.3509), (1.144, 6.974, 0.3509), (1.144, 6.764, 0.3509), (0.8854, 7.185, 0.3509), (0.8854, 6.974, 0.3509), (0.8854, 6.764, 0.3509), (0.6271, 7.185, 0.3509), (0.6271, 6.974, 0.3509), (0.6271, 6.764, 0.3509), (0.3689, 7.185, 0.3509), (0.3689, 6.974, 0.3509), (0.3689, 6.764, 0.3509), (1.402, 6.764, -0.4894), (1.402, 6.974, -0.4894), (1.402, 7.185, -0.4894), (1.144, 6.764, -0.4894), (1.144, 6.974, -0.4894), (1.144, 7.185, -0.4894), (0.8854, 6.764, -0.4894), (0.8854, 6.974, -0.4894), (0.8854, 7.185, -0.4894), (0.6271, 6.764, -0.4894), (0.6271, 6.974, -0.4894), (0.6271, 7.185, -0.4894), (0.3689, 6.764, -0.4894), (0.3689, 6.974, -0.4894), (0.3689, 7.185, -0.4894), (0.2212, 7.395, -0.4894), (0.2212, 6.554, -0.4894), (-1.716, 6.554, -0.4894), (-1.716, 7.395, -0.4894), (0.2212, 7.395, 0.3509), (0.2212, 6.554, 0.3509), (-1.716, 6.554, 0.3509), (-1.716, 7.395, 0.3509), (-0.1016, 7.395, -0.4894), (-0.4245, 7.395, -0.4894), (-0.7473, 7.395, -0.4894), (-1.07, 7.395, -0.4894), (-1.393, 7.395, -0.4894), (-0.1016, 6.554, -0.4894), (-0.4245, 6.554, -0.4894), (-0.7473, 6.554, -0.4894), (-1.07, 6.554, -0.4894), (-1.393, 6.554, -0.4894), (-0.1016, 7.395, 0.3509), (-0.4245, 7.395, 0.3509), (-0.7473, 7.395, 0.3509), (-1.07, 7.395, 0.3509), (-1.393, 7.395, 0.3509), (-0.1016, 6.554, 0.3509), (-0.4245, 6.554, 0.3509), (-0.7473, 6.554, 0.3509), (-1.07, 6.554, 0.3509), (-1.393, 6.554, 0.3509), (0.2212, 7.185, -0.4894), (0.2212, 6.974, -0.4894), (0.2212, 6.764, -0.4894), (-1.716, 6.764, -0.4894), (-1.716, 6.974, -0.4894), (-1.716, 7.185, -0.4894), (0.2212, 7.185, 0.3509), (0.2212, 6.974, 0.3509), (0.2212, 6.764, 0.3509), (-1.716, 6.764, 0.3509), (-1.716, 6.974, 0.3509), (-1.716, 7.185, 0.3509), (-0.1016, 7.185, 0.3509), (-0.1016, 6.974, 0.3509), (-0.1016, 6.764, 0.3509), (-0.4245, 7.185, 0.3509), (-0.4245, 6.974, 0.3509), (-0.4245, 6.764, 0.3509), (-0.7473, 7.185, 0.3509), (-0.7473, 6.974, 0.3509), (-0.7473, 6.764, 0.3509), (-1.07, 7.185, 0.3509), (-1.07, 6.974, 0.3509), (-1.07, 6.764, 0.3509), (-1.393, 7.185, 0.3509), (-1.393, 6.974, 0.3509), (-1.393, 6.764, 0.3509), (-0.1016, 6.764, -0.4894), (-0.1016, 6.974, -0.4894), (-0.1016, 7.185, -0.4894), (-0.4245, 6.764, -0.4894), (-0.4245, 6.974, -0.4894), (-0.4245, 7.185, -0.4894), (-0.7473, 6.764, -0.4894), (-0.7473, 6.974, -0.4894), (-0.7473, 7.185, -0.4894), (-1.07, 6.764, -0.4894), (-1.07, 6.974, -0.4894), (-1.07, 7.185, -0.4894), (-1.393, 6.764, -0.4894), (-1.393, 6.974, -0.4894), (-1.393, 7.185, -0.4894), (-1.572, 7.395, -0.4894), (-1.572, 6.554, -0.4894), (-2.818, 6.554, -0.4894), (-2.818, 7.395, -0.4894), (-1.572, 7.395, 0.3509), (-1.572, 6.554, 0.3509), (-2.818, 6.554, 0.3509), (-2.818, 7.395, 0.3509), (-1.78, 7.395, -0.4894), (-1.987, 7.395, -0.4894), (-2.195, 7.395, -0.4894), (-2.403, 7.395, -0.4894), (-2.611, 7.395, -0.4894), (-1.78, 6.554, -0.4894), (-1.987, 6.554, -0.4894), (-2.195, 6.554, -0.4894), (-2.403, 6.554, -0.4894), (-2.611, 6.554, -0.4894), (-1.78, 7.395, 0.3509), (-1.987, 7.395, 0.3509), (-2.195, 7.395, 0.3509), (-2.403, 7.395, 0.3509), (-2.611, 7.395, 0.3509), (-1.78, 6.554, 0.3509), (-1.987, 6.554, 0.3509), (-2.195, 6.554, 0.3509), (-2.403, 6.554, 0.3509), (-2.611, 6.554, 0.3509), (-1.572, 7.185, -0.4894), (-1.572, 6.974, -0.4894), (-1.572, 6.764, -0.4894), (-2.818, 6.764, -0.4894), (-2.818, 6.974, -0.4894), (-2.818, 7.185, -0.4894), (-1.572, 7.185, 0.3509), (-1.572, 6.974, 0.3509), (-1.572, 6.764, 0.3509), (-2.818, 6.764, 0.3509), (-2.818, 6.974, 0.3509), (-2.818, 7.185, 0.3509), (-1.78, 7.185, 0.3509), (-1.78, 6.974, 0.3509), (-1.78, 6.764, 0.3509), (-1.987, 7.185, 0.3509), (-1.987, 6.974, 0.3509), (-1.987, 6.764, 0.3509), (-2.195, 7.185, 0.3509), (-2.195, 6.974, 0.3509), (-2.195, 6.764, 0.3509), (-2.403, 7.185, 0.3509), (-2.403, 6.974, 0.3509), (-2.403, 6.764, 0.3509), (-2.611, 7.185, 0.3509), (-2.611, 6.974, 0.3509), (-2.611, 6.764, 0.3509), (-1.78, 6.764, -0.4894), (-1.78, 6.974, -0.4894), (-1.78, 7.185, -0.4894), (-1.987, 6.764, -0.4894), (-1.987, 6.974, -0.4894), (-1.987, 7.185, -0.4894), (-2.195, 6.764, -0.4894), (-2.195, 6.974, -0.4894), (-2.195, 7.185, -0.4894), (-2.403, 6.764, -0.4894), (-2.403, 6.974, -0.4894), (-2.403, 7.185, -0.4894), (-2.611, 6.764, -0.4894), (-2.611, 6.974, -0.4894), (-2.611, 7.185, -0.4894), (-2.76, 6.574, -0.4201), (-3.6, 6.574, -0.4201), (-3.6, 8.651, -0.4201), (-2.76, 8.651, -0.4201), (-2.76, 6.574, 0.4201), (-3.6, 6.574, 0.4201), (-3.6, 8.651, 0.4201), (-2.76, 8.651, 0.4201), (-2.76, 6.92, -0.4201), (-2.76, 7.266, -0.4201), (-2.76, 7.612, -0.4201), (-2.76, 7.958, -0.4201), (-2.76, 8.305, -0.4201), (-3.6, 6.92, -0.4201), (-3.6, 7.266, -0.4201), (-3.6, 7.612, -0.4201), (-3.6, 7.958, -0.4201), (-3.6, 8.305, -0.4201), (-2.76, 6.92, 0.4201), (-2.76, 7.266, 0.4201), (-2.76, 7.612, 0.4201), (-2.76, 7.958, 0.4201), (-2.76, 8.305, 0.4201), (-3.6, 6.92, 0.4201), (-3.6, 7.266, 0.4201), (-3.6, 7.612, 0.4201), (-3.6, 7.958, 0.4201), (-3.6, 8.305, 0.4201), (-2.97, 6.574, -0.4201), (-3.18, 6.574, -0.4201), (-3.39, 6.574, -0.4201), (-3.39, 8.651, -0.4201), (-3.18, 8.651, -0.4201), (-2.97, 8.651, -0.4201), (-2.97, 6.574, 0.4201), (-3.18, 6.574, 0.4201), (-3.39, 6.574, 0.4201), (-3.39, 8.651, 0.4201), (-3.18, 8.651, 0.4201), (-2.97, 8.651, 0.4201), (-2.97, 6.92, 0.4201), (-3.18, 6.92, 0.4201), (-3.39, 6.92, 0.4201), (-2.97, 7.266, 0.4201), (-3.18, 7.266, 0.4201), (-3.39, 7.266, 0.4201), (-2.97, 7.612, 0.4201), (-3.18, 7.612, 0.4201), (-3.39, 7.612, 0.4201), (-2.97, 7.958, 0.4201), (-3.18, 7.958, 0.4201), (-3.39, 7.958, 0.4201), (-2.97, 8.305, 0.4201), (-3.18, 8.305, 0.4201), (-3.39, 8.305, 0.4201), (-3.39, 6.92, -0.4201), (-3.18, 6.92, -0.4201), (-2.97, 6.92, -0.4201), (-3.39, 7.266, -0.4201), (-3.18, 7.266, -0.4201), (-2.97, 7.266, -0.4201), (-3.39, 7.612, -0.4201), (-3.18, 7.612, -0.4201), (-2.97, 7.612, -0.4201), (-3.39, 7.958, -0.4201), (-3.18, 7.958, -0.4201), (-2.97, 7.958, -0.4201), (-3.39, 8.305, -0.4201), (-3.18, 8.305, -0.4201), (-2.97, 8.305, -0.4201), (-10.14, -1.769, -0.4201), (-9.295, -1.769, -0.4201), (-9.295, -3.28, -0.4201), (-10.14, -3.28, -0.4201), (-10.14, -1.769, 0.4201), (-9.295, -1.769, 0.4201), (-9.295, -3.28, 0.4201), (-10.14, -3.28, 0.4201), (-10.14, -2.021, -0.4201), (-10.14, -2.272, -0.4201), (-10.14, -2.524, -0.4201), (-10.14, -2.776, -0.4201), (-10.14, -3.028, -0.4201), (-9.295, -2.021, -0.4201), (-9.295, -2.272, -0.4201), (-9.295, -2.524, -0.4201), (-9.295, -2.776, -0.4201), (-9.295, -3.028, -0.4201), (-10.14, -2.021, 0.4201), (-10.14, -2.272, 0.4201), (-10.14, -2.524, 0.4201), (-10.14, -2.776, 0.4201), (-10.14, -3.028, 0.4201), (-9.295, -2.021, 0.4201), (-9.295, -2.272, 0.4201), (-9.295, -2.524, 0.4201), (-9.295, -2.776, 0.4201), (-9.295, -3.028, 0.4201), (-9.926, -1.769, -0.4201), (-9.716, -1.769, -0.4201), (-9.506, -1.769, -0.4201), (-9.506, -3.28, -0.4201), (-9.716, -3.28, -0.4201), (-9.926, -3.28, -0.4201), (-9.926, -1.769, 0.4201), (-9.716, -1.769, 0.4201), (-9.506, -1.769, 0.4201), (-9.506, -3.28, 0.4201), (-9.716, -3.28, 0.4201), (-9.926, -3.28, 0.4201), (-9.926, -2.021, 0.4201), (-9.716, -2.021, 0.4201), (-9.506, -2.021, 0.4201), (-9.926, -2.272, 0.4201), (-9.716, -2.272, 0.4201), (-9.506, -2.272, 0.4201), (-9.926, -2.524, 0.4201), (-9.716, -2.524, 0.4201), (-9.506, -2.524, 0.4201), (-9.926, -2.776, 0.4201), (-9.716, -2.776, 0.4201), (-9.506, -2.776, 0.4201), (-9.926, -3.028, 0.4201), (-9.716, -3.028, 0.4201), (-9.506, -3.028, 0.4201), (-9.506, -2.021, -0.4201), (-9.716, -2.021, -0.4201), (-9.926, -2.021, -0.4201), (-9.506, -2.272, -0.4201), (-9.716, -2.272, -0.4201), (-9.926, -2.272, -0.4201), (-9.506, -2.524, -0.4201), (-9.716, -2.524, -0.4201), (-9.926, -2.524, -0.4201), (-9.506, -2.776, -0.4201), (-9.716, -2.776, -0.4201), (-9.926, -2.776, -0.4201), (-9.506, -3.028, -0.4201), (-9.716, -3.028, -0.4201), (-9.926, -3.028, -0.4201), (-14.56, -0.5931, -0.4894), (-14.56, 0.2471, -0.4894), (-13.01, 0.2471, -0.4894), (-13.01, -0.5931, -0.4894), (-14.56, -0.5931, 0.3509), (-14.56, 0.2471, 0.3509), (-13.01, 0.2471, 0.3509), (-13.01, -0.5931, 0.3509), (-14.3, -0.5931, -0.4894), (-14.04, -0.5931, -0.4894), (-13.78, -0.5931, -0.4894), (-13.53, -0.5931, -0.4894), (-13.27, -0.5931, -0.4894), (-14.3, 0.2471, -0.4894), (-14.04, 0.2471, -0.4894), (-13.78, 0.2471, -0.4894), (-13.53, 0.2471, -0.4894), (-13.27, 0.2471, -0.4894), (-14.3, -0.5931, 0.3509), (-14.04, -0.5931, 0.3509), (-13.78, -0.5931, 0.3509), (-13.53, -0.5931, 0.3509), (-13.27, -0.5931, 0.3509), (-14.3, 0.2471, 0.3509), (-14.04, 0.2471, 0.3509), (-13.78, 0.2471, 0.3509), (-13.53, 0.2471, 0.3509), (-13.27, 0.2471, 0.3509), (-14.56, -0.3831, -0.4894), (-14.56, -0.173, -0.4894), (-14.56, 0.03707, -0.4894), (-13.01, 0.03707, -0.4894), (-13.01, -0.173, -0.4894), (-13.01, -0.3831, -0.4894), (-14.56, -0.3831, 0.3509), (-14.56, -0.173, 0.3509), (-14.56, 0.03707, 0.3509), (-13.01, 0.03707, 0.3509), (-13.01, -0.173, 0.3509), (-13.01, -0.3831, 0.3509), (-14.3, -0.3831, 0.3509), (-14.3, -0.173, 0.3509), (-14.3, 0.03707, 0.3509), (-14.04, -0.3831, 0.3509), (-14.04, -0.173, 0.3509), (-14.04, 0.03707, 0.3509), (-13.78, -0.3831, 0.3509), (-13.78, -0.173, 0.3509), (-13.78, 0.03707, 0.3509), (-13.53, -0.3831, 0.3509), (-13.53, -0.173, 0.3509), (-13.53, 0.03707, 0.3509), (-13.27, -0.3831, 0.3509), (-13.27, -0.173, 0.3509), (-13.27, 0.03707, 0.3509), (-14.3, 0.03707, -0.4894), (-14.3, -0.173, -0.4894), (-14.3, -0.3831, -0.4894), (-14.04, 0.03707, -0.4894), (-14.04, -0.173, -0.4894), (-14.04, -0.3831, -0.4894), (-13.78, 0.03707, -0.4894), (-13.78, -0.173, -0.4894), (-13.78, -0.3831, -0.4894), (-13.53, 0.03707, -0.4894), (-13.53, -0.173, -0.4894), (-13.53, -0.3831, -0.4894), (-13.27, 0.03707, -0.4894), (-13.27, -0.173, -0.4894), (-13.27, -0.3831, -0.4894), (-11.33, -0.5931, -0.4894), (-11.33, 0.2471, -0.4894), (-10.08, 0.2471, -0.4894), (-10.08, -0.5931, -0.4894), (-11.33, -0.5931, 0.3509), (-11.33, 0.2471, 0.3509), (-10.08, 0.2471, 0.3509), (-10.08, -0.5931, 0.3509), (-11.12, -0.5931, -0.4894), (-10.91, -0.5931, -0.4894), (-10.7, -0.5931, -0.4894), (-10.5, -0.5931, -0.4894), (-10.29, -0.5931, -0.4894), (-11.12, 0.2471, -0.4894), (-10.91, 0.2471, -0.4894), (-10.7, 0.2471, -0.4894), (-10.5, 0.2471, -0.4894), (-10.29, 0.2471, -0.4894), (-11.12, -0.5931, 0.3509), (-10.91, -0.5931, 0.3509), (-10.7, -0.5931, 0.3509), (-10.5, -0.5931, 0.3509), (-10.29, -0.5931, 0.3509), (-11.12, 0.2471, 0.3509), (-10.91, 0.2471, 0.3509), (-10.7, 0.2471, 0.3509), (-10.5, 0.2471, 0.3509), (-10.29, 0.2471, 0.3509), (-11.33, -0.3831, -0.4894), (-11.33, -0.173, -0.4894), (-11.33, 0.03707, -0.4894), (-10.08, 0.03707, -0.4894), (-10.08, -0.173, -0.4894), (-10.08, -0.3831, -0.4894), (-11.33, -0.3831, 0.3509), (-11.33, -0.173, 0.3509), (-11.33, 0.03707, 0.3509), (-10.08, 0.03707, 0.3509), (-10.08, -0.173, 0.3509), (-10.08, -0.3831, 0.3509), (-11.12, -0.3831, 0.3509), (-11.12, -0.173, 0.3509), (-11.12, 0.03707, 0.3509), (-10.91, -0.3831, 0.3509), (-10.91, -0.173, 0.3509), (-10.91, 0.03707, 0.3509), (-10.7, -0.3831, 0.3509), (-10.7, -0.173, 0.3509), (-10.7, 0.03707, 0.3509), (-10.5, -0.3831, 0.3509), (-10.5, -0.173, 0.3509), (-10.5, 0.03707, 0.3509), (-10.29, -0.3831, 0.3509), (-10.29, -0.173, 0.3509), (-10.29, 0.03707, 0.3509), (-11.12, 0.03707, -0.4894), (-11.12, -0.173, -0.4894), (-11.12, -0.3831, -0.4894), (-10.91, 0.03707, -0.4894), (-10.91, -0.173, -0.4894), (-10.91, -0.3831, -0.4894), (-10.7, 0.03707, -0.4894), (-10.7, -0.173, -0.4894), (-10.7, -0.3831, -0.4894), (-10.5, 0.03707, -0.4894), (-10.5, -0.173, -0.4894), (-10.5, -0.3831, -0.4894), (-10.29, 0.03707, -0.4894), (-10.29, -0.173, -0.4894), (-10.29, -0.3831, -0.4894), (-10.14, 0.2275, -0.4201), (-9.299, 0.2275, -0.4201), (-9.299, -1.849, -0.4201), (-10.14, -1.849, -0.4201), (-10.14, 0.2275, 0.4201), (-9.299, 0.2275, 0.4201), (-9.299, -1.849, 0.4201), (-10.14, -1.849, 0.4201), (-10.14, -0.1186, -0.4201), (-10.14, -0.4648, -0.4201), (-10.14, -0.8109, -0.4201), (-10.14, -1.157, -0.4201), (-10.14, -1.503, -0.4201), (-9.299, -0.1186, -0.4201), (-9.299, -0.4648, -0.4201), (-9.299, -0.8109, -0.4201), (-9.299, -1.157, -0.4201), (-9.299, -1.503, -0.4201), (-10.14, -0.1186, 0.4201), (-10.14, -0.4648, 0.4201), (-10.14, -0.8109, 0.4201), (-10.14, -1.157, 0.4201), (-10.14, -1.503, 0.4201), (-9.299, -0.1186, 0.4201), (-9.299, -0.4648, 0.4201), (-9.299, -0.8109, 0.4201), (-9.299, -1.157, 0.4201), (-9.299, -1.503, 0.4201), (-9.929, 0.2275, -0.4201), (-9.719, 0.2275, -0.4201), (-9.509, 0.2275, -0.4201), (-9.509, -1.849, -0.4201), (-9.719, -1.849, -0.4201), (-9.929, -1.849, -0.4201), (-9.929, 0.2275, 0.4201), (-9.719, 0.2275, 0.4201), (-9.509, 0.2275, 0.4201), (-9.509, -1.849, 0.4201), (-9.719, -1.849, 0.4201), (-9.929, -1.849, 0.4201), (-9.929, -0.1186, 0.4201), (-9.719, -0.1186, 0.4201), (-9.509, -0.1186, 0.4201), (-9.929, -0.4648, 0.4201), (-9.719, -0.4648, 0.4201), (-9.509, -0.4648, 0.4201), (-9.929, -0.8109, 0.4201), (-9.719, -0.8109, 0.4201), (-9.509, -0.8109, 0.4201), (-9.929, -1.157, 0.4201), (-9.719, -1.157, 0.4201), (-9.509, -1.157, 0.4201), (-9.929, -1.503, 0.4201), (-9.719, -1.503, 0.4201), (-9.509, -1.503, 0.4201), (-9.509, -0.1186, -0.4201), (-9.719, -0.1186, -0.4201), (-9.929, -0.1186, -0.4201), (-9.509, -0.4648, -0.4201), (-9.719, -0.4648, -0.4201), (-9.929, -0.4648, -0.4201), (-9.509, -0.8109, -0.4201), (-9.719, -0.8109, -0.4201), (-9.929, -0.8109, -0.4201), (-9.509, -1.157, -0.4201), (-9.719, -1.157, -0.4201), (-9.929, -1.157, -0.4201), (-9.509, -1.503, -0.4201), (-9.719, -1.503, -0.4201), (-9.929, -1.503, -0.4201), (-10.14, -3.153, -0.4201), (-9.295, -3.153, -0.4201), (-9.295, -4.925, -0.4201), (-10.14, -4.925, -0.4201), (-10.14, -3.153, 0.4201), (-9.295, -3.153, 0.4201), (-9.295, -4.925, 0.4201), (-10.14, -4.925, 0.4201), (-10.14, -3.448, -0.4201), (-10.14, -3.744, -0.4201), (-10.14, -4.039, -0.4201), (-10.14, -4.334, -0.4201), (-10.14, -4.63, -0.4201), (-9.295, -3.448, -0.4201), (-9.295, -3.744, -0.4201), (-9.295, -4.039, -0.4201), (-9.295, -4.334, -0.4201), (-9.295, -4.63, -0.4201), (-10.14, -3.448, 0.4201), (-10.14, -3.744, 0.4201), (-10.14, -4.039, 0.4201), (-10.14, -4.334, 0.4201), (-10.14, -4.63, 0.4201), (-9.295, -3.448, 0.4201), (-9.295, -3.744, 0.4201), (-9.295, -4.039, 0.4201), (-9.295, -4.334, 0.4201), (-9.295, -4.63, 0.4201), (-9.926, -3.153, -0.4201), (-9.716, -3.153, -0.4201), (-9.506, -3.153, -0.4201), (-9.506, -4.925, -0.4201), (-9.716, -4.925, -0.4201), (-9.926, -4.925, -0.4201), (-9.926, -3.153, 0.4201), (-9.716, -3.153, 0.4201), (-9.506, -3.153, 0.4201), (-9.506, -4.925, 0.4201), (-9.716, -4.925, 0.4201), (-9.926, -4.925, 0.4201), (-9.926, -3.448, 0.4201), (-9.716, -3.448, 0.4201), (-9.506, -3.448, 0.4201), (-9.926, -3.744, 0.4201), (-9.716, -3.744, 0.4201), (-9.506, -3.744, 0.4201), (-9.926, -4.039, 0.4201), (-9.716, -4.039, 0.4201), (-9.506, -4.039, 0.4201), (-9.926, -4.334, 0.4201), (-9.716, -4.334, 0.4201), (-9.506, -4.334, 0.4201), (-9.926, -4.63, 0.4201), (-9.716, -4.63, 0.4201), (-9.506, -4.63, 0.4201), (-9.506, -3.448, -0.4201), (-9.716, -3.448, -0.4201), (-9.926, -3.448, -0.4201), (-9.506, -3.744, -0.4201), (-9.716, -3.744, -0.4201), (-9.926, -3.744, -0.4201), (-9.506, -4.039, -0.4201), (-9.716, -4.039, -0.4201), (-9.926, -4.039, -0.4201), (-9.506, -4.334, -0.4201), (-9.716, -4.334, -0.4201), (-9.926, -4.334, -0.4201), (-9.506, -4.63, -0.4201), (-9.716, -4.63, -0.4201), (-9.926, -4.63, -0.4201), (-13.12, -0.5931, -0.4894), (-13.12, 0.2471, -0.4894), (-11.18, 0.2471, -0.4894), (-11.18, -0.5931, -0.4894), (-13.12, -0.5931, 0.3509), (-13.12, 0.2471, 0.3509), (-11.18, 0.2471, 0.3509), (-11.18, -0.5931, 0.3509), (-12.8, -0.5931, -0.4894), (-12.47, -0.5931, -0.4894), (-12.15, -0.5931, -0.4894), (-11.83, -0.5931, -0.4894), (-11.51, -0.5931, -0.4894), (-12.8, 0.2471, -0.4894), (-12.47, 0.2471, -0.4894), (-12.15, 0.2471, -0.4894), (-11.83, 0.2471, -0.4894), (-11.51, 0.2471, -0.4894), (-12.8, -0.5931, 0.3509), (-12.47, -0.5931, 0.3509), (-12.15, -0.5931, 0.3509), (-11.83, -0.5931, 0.3509), (-11.51, -0.5931, 0.3509), (-12.8, 0.2471, 0.3509), (-12.47, 0.2471, 0.3509), (-12.15, 0.2471, 0.3509), (-11.83, 0.2471, 0.3509), (-11.51, 0.2471, 0.3509), (-13.12, -0.3831, -0.4894), (-13.12, -0.173, -0.4894), (-13.12, 0.03707, -0.4894), (-11.18, 0.03707, -0.4894), (-11.18, -0.173, -0.4894), (-11.18, -0.3831, -0.4894), (-13.12, -0.3831, 0.3509), (-13.12, -0.173, 0.3509), (-13.12, 0.03707, 0.3509), (-11.18, 0.03707, 0.3509), (-11.18, -0.173, 0.3509), (-11.18, -0.3831, 0.3509), (-12.8, -0.3831, 0.3509), (-12.8, -0.173, 0.3509), (-12.8, 0.03707, 0.3509), (-12.47, -0.3831, 0.3509), (-12.47, -0.173, 0.3509), (-12.47, 0.03707, 0.3509), (-12.15, -0.3831, 0.3509), (-12.15, -0.173, 0.3509), (-12.15, 0.03707, 0.3509), (-11.83, -0.3831, 0.3509), (-11.83, -0.173, 0.3509), (-11.83, 0.03707, 0.3509), (-11.51, -0.3831, 0.3509), (-11.51, -0.173, 0.3509), (-11.51, 0.03707, 0.3509), (-12.8, 0.03707, -0.4894), (-12.8, -0.173, -0.4894), (-12.8, -0.3831, -0.4894), (-12.47, 0.03707, -0.4894), (-12.47, -0.173, -0.4894), (-12.47, -0.3831, -0.4894), (-12.15, 0.03707, -0.4894), (-12.15, -0.173, -0.4894), (-12.15, -0.3831, -0.4894), (-11.83, 0.03707, -0.4894), (-11.83, -0.173, -0.4894), (-11.83, -0.3831, -0.4894), (-11.51, 0.03707, -0.4894), (-11.51, -0.173, -0.4894), (-11.51, -0.3831, -0.4894)], [], [(67, 17, 2, 31), (54, 37, 6, 27), (30, 36, 5, 1), (17, 27, 6, 2), (33, 39, 7, 3), (22, 12, 3, 7), (4, 0, 8, 18), (18, 8, 9, 19), (19, 9, 10, 20), (20, 10, 11, 21), (21, 11, 12, 22), (1, 5, 23, 13), (13, 23, 24, 14), (14, 24, 25, 15), (15, 25, 26, 16), (16, 26, 27, 17), (36, 42, 23, 5), (42, 45, 24, 23), (45, 48, 25, 24), (48, 51, 26, 25), (51, 54, 27, 26), (30, 1, 13, 55), (55, 13, 14, 58), (58, 14, 15, 61), (61, 15, 16, 64), (64, 16, 17, 67), (11, 66, 69, 12), (66, 65, 68, 69), (65, 64, 67, 68), (10, 63, 66, 11), (63, 62, 65, 66), (62, 61, 64, 65), (9, 60, 63, 10), (60, 59, 62, 63), (59, 58, 61, 62), (8, 57, 60, 9), (57, 56, 59, 60), (56, 55, 58, 59), (0, 28, 57, 8), (28, 29, 56, 57), (29, 30, 55, 56), (21, 22, 52, 49), (49, 52, 53, 50), (50, 53, 54, 51), (20, 21, 49, 46), (46, 49, 50, 47), (47, 50, 51, 48), (19, 20, 46, 43), (43, 46, 47, 44), (44, 47, 48, 45), (18, 19, 43, 40), (40, 43, 44, 41), (41, 44, 45, 42), (4, 18, 40, 34), (34, 40, 41, 35), (35, 41, 42, 36), (2, 6, 37, 31), (31, 37, 38, 32), (32, 38, 39, 33), (0, 4, 34, 28), (28, 34, 35, 29), (29, 35, 36, 30), (22, 7, 39, 52), (52, 39, 38, 53), (53, 38, 37, 54), (12, 69, 33, 3), (69, 68, 32, 33), (68, 67, 31, 32), (137, 87, 72, 101), (124, 107, 76, 97), (100, 106, 75, 71), (87, 97, 76, 72), (103, 109, 77, 73), (92, 82, 73, 77), (74, 70, 78, 88), (88, 78, 79, 89), (89, 79, 80, 90), (90, 80, 81, 91), (91, 81, 82, 92), (71, 75, 93, 83), (83, 93, 94, 84), (84, 94, 95, 85), (85, 95, 96, 86), (86, 96, 97, 87), (106, 112, 93, 75), (112, 115, 94, 93), (115, 118, 95, 94), (118, 121, 96, 95), (121, 124, 97, 96), (100, 71, 83, 125), (125, 83, 84, 128), (128, 84, 85, 131), (131, 85, 86, 134), (134, 86, 87, 137), (81, 136, 139, 82), (136, 135, 138, 139), (135, 134, 137, 138), (80, 133, 136, 81), (133, 132, 135, 136), (132, 131, 134, 135), (79, 130, 133, 80), (130, 129, 132, 133), (129, 128, 131, 132), (78, 127, 130, 79), (127, 126, 129, 130), (126, 125, 128, 129), (70, 98, 127, 78), (98, 99, 126, 127), (99, 100, 125, 126), (91, 92, 122, 119), (119, 122, 123, 120), (120, 123, 124, 121), (90, 91, 119, 116), (116, 119, 120, 117), (117, 120, 121, 118), (89, 90, 116, 113), (113, 116, 117, 114), (114, 117, 118, 115), (88, 89, 113, 110), (110, 113, 114, 111), (111, 114, 115, 112), (74, 88, 110, 104), (104, 110, 111, 105), (105, 111, 112, 106), (72, 76, 107, 101), (101, 107, 108, 102), (102, 108, 109, 103), (70, 74, 104, 98), (98, 104, 105, 99), (99, 105, 106, 100), (92, 77, 109, 122), (122, 109, 108, 123), (123, 108, 107, 124), (82, 139, 103, 73), (139, 138, 102, 103), (138, 137, 101, 102), (207, 157, 142, 171), (194, 177, 146, 167), (170, 176, 145, 141), (157, 167, 146, 142), (173, 179, 147, 143), (162, 152, 143, 147), (144, 140, 148, 158), (158, 148, 149, 159), (159, 149, 150, 160), (160, 150, 151, 161), (161, 151, 152, 162), (141, 145, 163, 153), (153, 163, 164, 154), (154, 164, 165, 155), (155, 165, 166, 156), (156, 166, 167, 157), (176, 182, 163, 145), (182, 185, 164, 163), (185, 188, 165, 164), (188, 191, 166, 165), (191, 194, 167, 166), (170, 141, 153, 195), (195, 153, 154, 198), (198, 154, 155, 201), (201, 155, 156, 204), (204, 156, 157, 207), (151, 206, 209, 152), (206, 205, 208, 209), (205, 204, 207, 208), (150, 203, 206, 151), (203, 202, 205, 206), (202, 201, 204, 205), (149, 200, 203, 150), (200, 199, 202, 203), (199, 198, 201, 202), (148, 197, 200, 149), (197, 196, 199, 200), (196, 195, 198, 199), (140, 168, 197, 148), (168, 169, 196, 197), (169, 170, 195, 196), (161, 162, 192, 189), (189, 192, 193, 190), (190, 193, 194, 191), (160, 161, 189, 186), (186, 189, 190, 187), (187, 190, 191, 188), (159, 160, 186, 183), (183, 186, 187, 184), (184, 187, 188, 185), (158, 159, 183, 180), (180, 183, 184, 181), (181, 184, 185, 182), (144, 158, 180, 174), (174, 180, 181, 175), (175, 181, 182, 176), (142, 146, 177, 171), (171, 177, 178, 172), (172, 178, 179, 173), (140, 144, 174, 168), (168, 174, 175, 169), (169, 175, 176, 170), (162, 147, 179, 192), (192, 179, 178, 193), (193, 178, 177, 194), (152, 209, 173, 143), (209, 208, 172, 173), (208, 207, 171, 172), (277, 227, 212, 241), (264, 247, 216, 237), (240, 246, 215, 211), (227, 237, 216, 212), (243, 249, 217, 213), (232, 222, 213, 217), (214, 210, 218, 228), (228, 218, 219, 229), (229, 219, 220, 230), (230, 220, 221, 231), (231, 221, 222, 232), (211, 215, 233, 223), (223, 233, 234, 224), (224, 234, 235, 225), (225, 235, 236, 226), (226, 236, 237, 227), (246, 252, 233, 215), (252, 255, 234, 233), (255, 258, 235, 234), (258, 261, 236, 235), (261, 264, 237, 236), (240, 211, 223, 265), (265, 223, 224, 268), (268, 224, 225, 271), (271, 225, 226, 274), (274, 226, 227, 277), (221, 276, 279, 222), (276, 275, 278, 279), (275, 274, 277, 278), (220, 273, 276, 221), (273, 272, 275, 276), (272, 271, 274, 275), (219, 270, 273, 220), (270, 269, 272, 273), (269, 268, 271, 272), (218, 267, 270, 219), (267, 266, 269, 270), (266, 265, 268, 269), (210, 238, 267, 218), (238, 239, 266, 267), (239, 240, 265, 266), (231, 232, 262, 259), (259, 262, 263, 260), (260, 263, 264, 261), (230, 231, 259, 256), (256, 259, 260, 257), (257, 260, 261, 258), (229, 230, 256, 253), (253, 256, 257, 254), (254, 257, 258, 255), (228, 229, 253, 250), (250, 253, 254, 251), (251, 254, 255, 252), (214, 228, 250, 244), (244, 250, 251, 245), (245, 251, 252, 246), (212, 216, 247, 241), (241, 247, 248, 242), (242, 248, 249, 243), (210, 214, 244, 238), (238, 244, 245, 239), (239, 245, 246, 240), (232, 217, 249, 262), (262, 249, 248, 263), (263, 248, 247, 264), (222, 279, 243, 213), (279, 278, 242, 243), (278, 277, 241, 242), (347, 297, 282, 311), (334, 317, 286, 307), (310, 316, 285, 281), (297, 307, 286, 282), (313, 319, 287, 283), (302, 292, 283, 287), (284, 280, 288, 298), (298, 288, 289, 299), (299, 289, 290, 300), (300, 290, 291, 301), (301, 291, 292, 302), (281, 285, 303, 293), (293, 303, 304, 294), (294, 304, 305, 295), (295, 305, 306, 296), (296, 306, 307, 297), (316, 322, 303, 285), (322, 325, 304, 303), (325, 328, 305, 304), (328, 331, 306, 305), (331, 334, 307, 306), (310, 281, 293, 335), (335, 293, 294, 338), (338, 294, 295, 341), (341, 295, 296, 344), (344, 296, 297, 347), (291, 346, 349, 292), (346, 345, 348, 349), (345, 344, 347, 348), (290, 343, 346, 291), (343, 342, 345, 346), (342, 341, 344, 345), (289, 340, 343, 290), (340, 339, 342, 343), (339, 338, 341, 342), (288, 337, 340, 289), (337, 336, 339, 340), (336, 335, 338, 339), (280, 308, 337, 288), (308, 309, 336, 337), (309, 310, 335, 336), (301, 302, 332, 329), (329, 332, 333, 330), (330, 333, 334, 331), (300, 301, 329, 326), (326, 329, 330, 327), (327, 330, 331, 328), (299, 300, 326, 323), (323, 326, 327, 324), (324, 327, 328, 325), (298, 299, 323, 320), (320, 323, 324, 321), (321, 324, 325, 322), (284, 298, 320, 314), (314, 320, 321, 315), (315, 321, 322, 316), (282, 286, 317, 311), (311, 317, 318, 312), (312, 318, 319, 313), (280, 284, 314, 308), (308, 314, 315, 309), (309, 315, 316, 310), (302, 287, 319, 332), (332, 319, 318, 333), (333, 318, 317, 334), (292, 349, 313, 283), (349, 348, 312, 313), (348, 347, 311, 312), (417, 367, 352, 381), (404, 387, 356, 377), (380, 386, 355, 351), (367, 377, 356, 352), (383, 389, 357, 353), (372, 362, 353, 357), (354, 350, 358, 368), (368, 358, 359, 369), (369, 359, 360, 370), (370, 360, 361, 371), (371, 361, 362, 372), (351, 355, 373, 363), (363, 373, 374, 364), (364, 374, 375, 365), (365, 375, 376, 366), (366, 376, 377, 367), (386, 392, 373, 355), (392, 395, 374, 373), (395, 398, 375, 374), (398, 401, 376, 375), (401, 404, 377, 376), (380, 351, 363, 405), (405, 363, 364, 408), (408, 364, 365, 411), (411, 365, 366, 414), (414, 366, 367, 417), (361, 416, 419, 362), (416, 415, 418, 419), (415, 414, 417, 418), (360, 413, 416, 361), (413, 412, 415, 416), (412, 411, 414, 415), (359, 410, 413, 360), (410, 409, 412, 413), (409, 408, 411, 412), (358, 407, 410, 359), (407, 406, 409, 410), (406, 405, 408, 409), (350, 378, 407, 358), (378, 379, 406, 407), (379, 380, 405, 406), (371, 372, 402, 399), (399, 402, 403, 400), (400, 403, 404, 401), (370, 371, 399, 396), (396, 399, 400, 397), (397, 400, 401, 398), (369, 370, 396, 393), (393, 396, 397, 394), (394, 397, 398, 395), (368, 369, 393, 390), (390, 393, 394, 391), (391, 394, 395, 392), (354, 368, 390, 384), (384, 390, 391, 385), (385, 391, 392, 386), (352, 356, 387, 381), (381, 387, 388, 382), (382, 388, 389, 383), (350, 354, 384, 378), (378, 384, 385, 379), (379, 385, 386, 380), (372, 357, 389, 402), (402, 389, 388, 403), (403, 388, 387, 404), (362, 419, 383, 353), (419, 418, 382, 383), (418, 417, 381, 382), (487, 437, 422, 451), (474, 457, 426, 447), (450, 456, 425, 421), (437, 447, 426, 422), (453, 459, 427, 423), (442, 432, 423, 427), (424, 420, 428, 438), (438, 428, 429, 439), (439, 429, 430, 440), (440, 430, 431, 441), (441, 431, 432, 442), (421, 425, 443, 433), (433, 443, 444, 434), (434, 444, 445, 435), (435, 445, 446, 436), (436, 446, 447, 437), (456, 462, 443, 425), (462, 465, 444, 443), (465, 468, 445, 444), (468, 471, 446, 445), (471, 474, 447, 446), (450, 421, 433, 475), (475, 433, 434, 478), (478, 434, 435, 481), (481, 435, 436, 484), (484, 436, 437, 487), (431, 486, 489, 432), (486, 485, 488, 489), (485, 484, 487, 488), (430, 483, 486, 431), (483, 482, 485, 486), (482, 481, 484, 485), (429, 480, 483, 430), (480, 479, 482, 483), (479, 478, 481, 482), (428, 477, 480, 429), (477, 476, 479, 480), (476, 475, 478, 479), (420, 448, 477, 428), (448, 449, 476, 477), (449, 450, 475, 476), (441, 442, 472, 469), (469, 472, 473, 470), (470, 473, 474, 471), (440, 441, 469, 466), (466, 469, 470, 467), (467, 470, 471, 468), (439, 440, 466, 463), (463, 466, 467, 464), (464, 467, 468, 465), (438, 439, 463, 460), (460, 463, 464, 461), (461, 464, 465, 462), (424, 438, 460, 454), (454, 460, 461, 455), (455, 461, 462, 456), (422, 426, 457, 451), (451, 457, 458, 452), (452, 458, 459, 453), (420, 424, 454, 448), (448, 454, 455, 449), (449, 455, 456, 450), (442, 427, 459, 472), (472, 459, 458, 473), (473, 458, 457, 474), (432, 489, 453, 423), (489, 488, 452, 453), (488, 487, 451, 452), (557, 507, 492, 521), (544, 527, 496, 517), (520, 526, 495, 491), (507, 517, 496, 492), (523, 529, 497, 493), (512, 502, 493, 497), (494, 490, 498, 508), (508, 498, 499, 509), (509, 499, 500, 510), (510, 500, 501, 511), (511, 501, 502, 512), (491, 495, 513, 503), (503, 513, 514, 504), (504, 514, 515, 505), (505, 515, 516, 506), (506, 516, 517, 507), (526, 532, 513, 495), (532, 535, 514, 513), (535, 538, 515, 514), (538, 541, 516, 515), (541, 544, 517, 516), (520, 491, 503, 545), (545, 503, 504, 548), (548, 504, 505, 551), (551, 505, 506, 554), (554, 506, 507, 557), (501, 556, 559, 502), (556, 555, 558, 559), (555, 554, 557, 558), (500, 553, 556, 501), (553, 552, 555, 556), (552, 551, 554, 555), (499, 550, 553, 500), (550, 549, 552, 553), (549, 548, 551, 552), (498, 547, 550, 499), (547, 546, 549, 550), (546, 545, 548, 549), (490, 518, 547, 498), (518, 519, 546, 547), (519, 520, 545, 546), (511, 512, 542, 539), (539, 542, 543, 540), (540, 543, 544, 541), (510, 511, 539, 536), (536, 539, 540, 537), (537, 540, 541, 538), (509, 510, 536, 533), (533, 536, 537, 534), (534, 537, 538, 535), (508, 509, 533, 530), (530, 533, 534, 531), (531, 534, 535, 532), (494, 508, 530, 524), (524, 530, 531, 525), (525, 531, 532, 526), (492, 496, 527, 521), (521, 527, 528, 522), (522, 528, 529, 523), (490, 494, 524, 518), (518, 524, 525, 519), (519, 525, 526, 520), (512, 497, 529, 542), (542, 529, 528, 543), (543, 528, 527, 544), (502, 559, 523, 493), (559, 558, 522, 523), (558, 557, 521, 522), (627, 577, 562, 591), (614, 597, 566, 587), (590, 596, 565, 561), (577, 587, 566, 562), (593, 599, 567, 563), (582, 572, 563, 567), (564, 560, 568, 578), (578, 568, 569, 579), (579, 569, 570, 580), (580, 570, 571, 581), (581, 571, 572, 582), (561, 565, 583, 573), (573, 583, 584, 574), (574, 584, 585, 575), (575, 585, 586, 576), (576, 586, 587, 577), (596, 602, 583, 565), (602, 605, 584, 583), (605, 608, 585, 584), (608, 611, 586, 585), (611, 614, 587, 586), (590, 561, 573, 615), (615, 573, 574, 618), (618, 574, 575, 621), (621, 575, 576, 624), (624, 576, 577, 627), (571, 626, 629, 572), (626, 625, 628, 629), (625, 624, 627, 628), (570, 623, 626, 571), (623, 622, 625, 626), (622, 621, 624, 625), (569, 620, 623, 570), (620, 619, 622, 623), (619, 618, 621, 622), (568, 617, 620, 569), (617, 616, 619, 620), (616, 615, 618, 619), (560, 588, 617, 568), (588, 589, 616, 617), (589, 590, 615, 616), (581, 582, 612, 609), (609, 612, 613, 610), (610, 613, 614, 611), (580, 581, 609, 606), (606, 609, 610, 607), (607, 610, 611, 608), (579, 580, 606, 603), (603, 606, 607, 604), (604, 607, 608, 605), (578, 579, 603, 600), (600, 603, 604, 601), (601, 604, 605, 602), (564, 578, 600, 594), (594, 600, 601, 595), (595, 601, 602, 596), (562, 566, 597, 591), (591, 597, 598, 592), (592, 598, 599, 593), (560, 564, 594, 588), (588, 594, 595, 589), (589, 595, 596, 590), (582, 567, 599, 612), (612, 599, 598, 613), (613, 598, 597, 614), (572, 629, 593, 563), (629, 628, 592, 593), (628, 627, 591, 592), (697, 647, 632, 661), (684, 667, 636, 657), (660, 666, 635, 631), (647, 657, 636, 632), (663, 669, 637, 633), (652, 642, 633, 637), (634, 630, 638, 648), (648, 638, 639, 649), (649, 639, 640, 650), (650, 640, 641, 651), (651, 641, 642, 652), (631, 635, 653, 643), (643, 653, 654, 644), (644, 654, 655, 645), (645, 655, 656, 646), (646, 656, 657, 647), (666, 672, 653, 635), (672, 675, 654, 653), (675, 678, 655, 654), (678, 681, 656, 655), (681, 684, 657, 656), (660, 631, 643, 685), (685, 643, 644, 688), (688, 644, 645, 691), (691, 645, 646, 694), (694, 646, 647, 697), (641, 696, 699, 642), (696, 695, 698, 699), (695, 694, 697, 698), (640, 693, 696, 641), (693, 692, 695, 696), (692, 691, 694, 695), (639, 690, 693, 640), (690, 689, 692, 693), (689, 688, 691, 692), (638, 687, 690, 639), (687, 686, 689, 690), (686, 685, 688, 689), (630, 658, 687, 638), (658, 659, 686, 687), (659, 660, 685, 686), (651, 652, 682, 679), (679, 682, 683, 680), (680, 683, 684, 681), (650, 651, 679, 676), (676, 679, 680, 677), (677, 680, 681, 678), (649, 650, 676, 673), (673, 676, 677, 674), (674, 677, 678, 675), (648, 649, 673, 670), (670, 673, 674, 671), (671, 674, 675, 672), (634, 648, 670, 664), (664, 670, 671, 665), (665, 671, 672, 666), (632, 636, 667, 661), (661, 667, 668, 662), (662, 668, 669, 663), (630, 634, 664, 658), (658, 664, 665, 659), (659, 665, 666, 660), (652, 637, 669, 682), (682, 669, 668, 683), (683, 668, 667, 684), (642, 699, 663, 633), (699, 698, 662, 663), (698, 697, 661, 662), (767, 717, 702, 731), (754, 737, 706, 727), (730, 736, 705, 701), (717, 727, 706, 702), (733, 739, 707, 703), (722, 712, 703, 707), (704, 700, 708, 718), (718, 708, 709, 719), (719, 709, 710, 720), (720, 710, 711, 721), (721, 711, 712, 722), (701, 705, 723, 713), (713, 723, 724, 714), (714, 724, 725, 715), (715, 725, 726, 716), (716, 726, 727, 717), (736, 742, 723, 705), (742, 745, 724, 723), (745, 748, 725, 724), (748, 751, 726, 725), (751, 754, 727, 726), (730, 701, 713, 755), (755, 713, 714, 758), (758, 714, 715, 761), (761, 715, 716, 764), (764, 716, 717, 767), (711, 766, 769, 712), (766, 765, 768, 769), (765, 764, 767, 768), (710, 763, 766, 711), (763, 762, 765, 766), (762, 761, 764, 765), (709, 760, 763, 710), (760, 759, 762, 763), (759, 758, 761, 762), (708, 757, 760, 709), (757, 756, 759, 760), (756, 755, 758, 759), (700, 728, 757, 708), (728, 729, 756, 757), (729, 730, 755, 756), (721, 722, 752, 749), (749, 752, 753, 750), (750, 753, 754, 751), (720, 721, 749, 746), (746, 749, 750, 747), (747, 750, 751, 748), (719, 720, 746, 743), (743, 746, 747, 744), (744, 747, 748, 745), (718, 719, 743, 740), (740, 743, 744, 741), (741, 744, 745, 742), (704, 718, 740, 734), (734, 740, 741, 735), (735, 741, 742, 736), (702, 706, 737, 731), (731, 737, 738, 732), (732, 738, 739, 733), (700, 704, 734, 728), (728, 734, 735, 729), (729, 735, 736, 730), (722, 707, 739, 752), (752, 739, 738, 753), (753, 738, 737, 754), (712, 769, 733, 703), (769, 768, 732, 733), (768, 767, 731, 732), (837, 787, 772, 801), (824, 807, 776, 797), (800, 806, 775, 771), (787, 797, 776, 772), (803, 809, 777, 773), (792, 782, 773, 777), (774, 770, 778, 788), (788, 778, 779, 789), (789, 779, 780, 790), (790, 780, 781, 791), (791, 781, 782, 792), (771, 775, 793, 783), (783, 793, 794, 784), (784, 794, 795, 785), (785, 795, 796, 786), (786, 796, 797, 787), (806, 812, 793, 775), (812, 815, 794, 793), (815, 818, 795, 794), (818, 821, 796, 795), (821, 824, 797, 796), (800, 771, 783, 825), (825, 783, 784, 828), (828, 784, 785, 831), (831, 785, 786, 834), (834, 786, 787, 837), (781, 836, 839, 782), (836, 835, 838, 839), (835, 834, 837, 838), (780, 833, 836, 781), (833, 832, 835, 836), (832, 831, 834, 835), (779, 830, 833, 780), (830, 829, 832, 833), (829, 828, 831, 832), (778, 827, 830, 779), (827, 826, 829, 830), (826, 825, 828, 829), (770, 798, 827, 778), (798, 799, 826, 827), (799, 800, 825, 826), (791, 792, 822, 819), (819, 822, 823, 820), (820, 823, 824, 821), (790, 791, 819, 816), (816, 819, 820, 817), (817, 820, 821, 818), (789, 790, 816, 813), (813, 816, 817, 814), (814, 817, 818, 815), (788, 789, 813, 810), (810, 813, 814, 811), (811, 814, 815, 812), (774, 788, 810, 804), (804, 810, 811, 805), (805, 811, 812, 806), (772, 776, 807, 801), (801, 807, 808, 802), (802, 808, 809, 803), (770, 774, 804, 798), (798, 804, 805, 799), (799, 805, 806, 800), (792, 777, 809, 822), (822, 809, 808, 823), (823, 808, 807, 824), (782, 839, 803, 773), (839, 838, 802, 803), (838, 837, 801, 802), (907, 857, 842, 871), (894, 877, 846, 867), (870, 876, 845, 841), (857, 867, 846, 842), (873, 879, 847, 843), (862, 852, 843, 847), (844, 840, 848, 858), (858, 848, 849, 859), (859, 849, 850, 860), (860, 850, 851, 861), (861, 851, 852, 862), (841, 845, 863, 853), (853, 863, 864, 854), (854, 864, 865, 855), (855, 865, 866, 856), (856, 866, 867, 857), (876, 882, 863, 845), (882, 885, 864, 863), (885, 888, 865, 864), (888, 891, 866, 865), (891, 894, 867, 866), (870, 841, 853, 895), (895, 853, 854, 898), (898, 854, 855, 901), (901, 855, 856, 904), (904, 856, 857, 907), (851, 906, 909, 852), (906, 905, 908, 909), (905, 904, 907, 908), (850, 903, 906, 851), (903, 902, 905, 906), (902, 901, 904, 905), (849, 900, 903, 850), (900, 899, 902, 903), (899, 898, 901, 902), (848, 897, 900, 849), (897, 896, 899, 900), (896, 895, 898, 899), (840, 868, 897, 848), (868, 869, 896, 897), (869, 870, 895, 896), (861, 862, 892, 889), (889, 892, 893, 890), (890, 893, 894, 891), (860, 861, 889, 886), (886, 889, 890, 887), (887, 890, 891, 888), (859, 860, 886, 883), (883, 886, 887, 884), (884, 887, 888, 885), (858, 859, 883, 880), (880, 883, 884, 881), (881, 884, 885, 882), (844, 858, 880, 874), (874, 880, 881, 875), (875, 881, 882, 876), (842, 846, 877, 871), (871, 877, 878, 872), (872, 878, 879, 873), (840, 844, 874, 868), (868, 874, 875, 869), (869, 875, 876, 870), (862, 847, 879, 892), (892, 879, 878, 893), (893, 878, 877, 894), (852, 909, 873, 843), (909, 908, 872, 873), (908, 907, 871, 872), (977, 927, 912, 941), (964, 947, 916, 937), (940, 946, 915, 911), (927, 937, 916, 912), (943, 949, 917, 913), (932, 922, 913, 917), (914, 910, 918, 928), (928, 918, 919, 929), (929, 919, 920, 930), (930, 920, 921, 931), (931, 921, 922, 932), (911, 915, 933, 923), (923, 933, 934, 924), (924, 934, 935, 925), (925, 935, 936, 926), (926, 936, 937, 927), (946, 952, 933, 915), (952, 955, 934, 933), (955, 958, 935, 934), (958, 961, 936, 935), (961, 964, 937, 936), (940, 911, 923, 965), (965, 923, 924, 968), (968, 924, 925, 971), (971, 925, 926, 974), (974, 926, 927, 977), (921, 976, 979, 922), (976, 975, 978, 979), (975, 974, 977, 978), (920, 973, 976, 921), (973, 972, 975, 976), (972, 971, 974, 975), (919, 970, 973, 920), (970, 969, 972, 973), (969, 968, 971, 972), (918, 967, 970, 919), (967, 966, 969, 970), (966, 965, 968, 969), (910, 938, 967, 918), (938, 939, 966, 967), (939, 940, 965, 966), (931, 932, 962, 959), (959, 962, 963, 960), (960, 963, 964, 961), (930, 931, 959, 956), (956, 959, 960, 957), (957, 960, 961, 958), (929, 930, 956, 953), (953, 956, 957, 954), (954, 957, 958, 955), (928, 929, 953, 950), (950, 953, 954, 951), (951, 954, 955, 952), (914, 928, 950, 944), (944, 950, 951, 945), (945, 951, 952, 946), (912, 916, 947, 941), (941, 947, 948, 942), (942, 948, 949, 943), (910, 914, 944, 938), (938, 944, 945, 939), (939, 945, 946, 940), (932, 917, 949, 962), (962, 949, 948, 963), (963, 948, 947, 964), (922, 979, 943, 913), (979, 978, 942, 943), (978, 977, 941, 942), (1047, 997, 982, 1011), (1034, 1017, 986, 1007), (1010, 1016, 985, 981), (997, 1007, 986, 982), (1013, 1019, 987, 983), (1002, 992, 983, 987), (984, 980, 988, 998), (998, 988, 989, 999), (999, 989, 990, 1000), (1000, 990, 991, 1001), (1001, 991, 992, 1002), (981, 985, 1003, 993), (993, 1003, 1004, 994), (994, 1004, 1005, 995), (995, 1005, 1006, 996), (996, 1006, 1007, 997), (1016, 1022, 1003, 985), (1022, 1025, 1004, 1003), (1025, 1028, 1005, 1004), (1028, 1031, 1006, 1005), (1031, 1034, 1007, 1006), (1010, 981, 993, 1035), (1035, 993, 994, 1038), (1038, 994, 995, 1041), (1041, 995, 996, 1044), (1044, 996, 997, 1047), (991, 1046, 1049, 992), (1046, 1045, 1048, 1049), (1045, 1044, 1047, 1048), (990, 1043, 1046, 991), (1043, 1042, 1045, 1046), (1042, 1041, 1044, 1045), (989, 1040, 1043, 990), (1040, 1039, 1042, 1043), (1039, 1038, 1041, 1042), (988, 1037, 1040, 989), (1037, 1036, 1039, 1040), (1036, 1035, 1038, 1039), (980, 1008, 1037, 988), (1008, 1009, 1036, 1037), (1009, 1010, 1035, 1036), (1001, 1002, 1032, 1029), (1029, 1032, 1033, 1030), (1030, 1033, 1034, 1031), (1000, 1001, 1029, 1026), (1026, 1029, 1030, 1027), (1027, 1030, 1031, 1028), (999, 1000, 1026, 1023), (1023, 1026, 1027, 1024), (1024, 1027, 1028, 1025), (998, 999, 1023, 1020), (1020, 1023, 1024, 1021), (1021, 1024, 1025, 1022), (984, 998, 1020, 1014), (1014, 1020, 1021, 1015), (1015, 1021, 1022, 1016), (982, 986, 1017, 1011), (1011, 1017, 1018, 1012), (1012, 1018, 1019, 1013), (980, 984, 1014, 1008), (1008, 1014, 1015, 1009), (1009, 1015, 1016, 1010), (1002, 987, 1019, 1032), (1032, 1019, 1018, 1033), (1033, 1018, 1017, 1034), (992, 1049, 1013, 983), (1049, 1048, 1012, 1013), (1048, 1047, 1011, 1012), (1117, 1067, 1052, 1081), (1104, 1087, 1056, 1077), (1080, 1086, 1055, 1051), (1067, 1077, 1056, 1052), (1083, 1089, 1057, 1053), (1072, 1062, 1053, 1057), (1054, 1050, 1058, 1068), (1068, 1058, 1059, 1069), (1069, 1059, 1060, 1070), (1070, 1060, 1061, 1071), (1071, 1061, 1062, 1072), (1051, 1055, 1073, 1063), (1063, 1073, 1074, 1064), (1064, 1074, 1075, 1065), (1065, 1075, 1076, 1066), (1066, 1076, 1077, 1067), (1086, 1092, 1073, 1055), (1092, 1095, 1074, 1073), (1095, 1098, 1075, 1074), (1098, 1101, 1076, 1075), (1101, 1104, 1077, 1076), (1080, 1051, 1063, 1105), (1105, 1063, 1064, 1108), (1108, 1064, 1065, 1111), (1111, 1065, 1066, 1114), (1114, 1066, 1067, 1117), (1061, 1116, 1119, 1062), (1116, 1115, 1118, 1119), (1115, 1114, 1117, 1118), (1060, 1113, 1116, 1061), (1113, 1112, 1115, 1116), (1112, 1111, 1114, 1115), (1059, 1110, 1113, 1060), (1110, 1109, 1112, 1113), (1109, 1108, 1111, 1112), (1058, 1107, 1110, 1059), (1107, 1106, 1109, 1110), (1106, 1105, 1108, 1109), (1050, 1078, 1107, 1058), (1078, 1079, 1106, 1107), (1079, 1080, 1105, 1106), (1071, 1072, 1102, 1099), (1099, 1102, 1103, 1100), (1100, 1103, 1104, 1101), (1070, 1071, 1099, 1096), (1096, 1099, 1100, 1097), (1097, 1100, 1101, 1098), (1069, 1070, 1096, 1093), (1093, 1096, 1097, 1094), (1094, 1097, 1098, 1095), (1068, 1069, 1093, 1090), (1090, 1093, 1094, 1091), (1091, 1094, 1095, 1092), (1054, 1068, 1090, 1084), (1084, 1090, 1091, 1085), (1085, 1091, 1092, 1086), (1052, 1056, 1087, 1081), (1081, 1087, 1088, 1082), (1082, 1088, 1089, 1083), (1050, 1054, 1084, 1078), (1078, 1084, 1085, 1079), (1079, 1085, 1086, 1080), (1072, 1057, 1089, 1102), (1102, 1089, 1088, 1103), (1103, 1088, 1087, 1104), (1062, 1119, 1083, 1053), (1119, 1118, 1082, 1083), (1118, 1117, 1081, 1082), (1187, 1137, 1122, 1151), (1174, 1157, 1126, 1147), (1150, 1156, 1125, 1121), (1137, 1147, 1126, 1122), (1153, 1159, 1127, 1123), (1142, 1132, 1123, 1127), (1124, 1120, 1128, 1138), (1138, 1128, 1129, 1139), (1139, 1129, 1130, 1140), (1140, 1130, 1131, 1141), (1141, 1131, 1132, 1142), (1121, 1125, 1143, 1133), (1133, 1143, 1144, 1134), (1134, 1144, 1145, 1135), (1135, 1145, 1146, 1136), (1136, 1146, 1147, 1137), (1156, 1162, 1143, 1125), (1162, 1165, 1144, 1143), (1165, 1168, 1145, 1144), (1168, 1171, 1146, 1145), (1171, 1174, 1147, 1146), (1150, 1121, 1133, 1175), (1175, 1133, 1134, 1178), (1178, 1134, 1135, 1181), (1181, 1135, 1136, 1184), (1184, 1136, 1137, 1187), (1131, 1186, 1189, 1132), (1186, 1185, 1188, 1189), (1185, 1184, 1187, 1188), (1130, 1183, 1186, 1131), (1183, 1182, 1185, 1186), (1182, 1181, 1184, 1185), (1129, 1180, 1183, 1130), (1180, 1179, 1182, 1183), (1179, 1178, 1181, 1182), (1128, 1177, 1180, 1129), (1177, 1176, 1179, 1180), (1176, 1175, 1178, 1179), (1120, 1148, 1177, 1128), (1148, 1149, 1176, 1177), (1149, 1150, 1175, 1176), (1141, 1142, 1172, 1169), (1169, 1172, 1173, 1170), (1170, 1173, 1174, 1171), (1140, 1141, 1169, 1166), (1166, 1169, 1170, 1167), (1167, 1170, 1171, 1168), (1139, 1140, 1166, 1163), (1163, 1166, 1167, 1164), (1164, 1167, 1168, 1165), (1138, 1139, 1163, 1160), (1160, 1163, 1164, 1161), (1161, 1164, 1165, 1162), (1124, 1138, 1160, 1154), (1154, 1160, 1161, 1155), (1155, 1161, 1162, 1156), (1122, 1126, 1157, 1151), (1151, 1157, 1158, 1152), (1152, 1158, 1159, 1153), (1120, 1124, 1154, 1148), (1148, 1154, 1155, 1149), (1149, 1155, 1156, 1150), (1142, 1127, 1159, 1172), (1172, 1159, 1158, 1173), (1173, 1158, 1157, 1174), (1132, 1189, 1153, 1123), (1189, 1188, 1152, 1153), (1188, 1187, 1151, 1152), (1257, 1207, 1192, 1221), (1244, 1227, 1196, 1217), (1220, 1226, 1195, 1191), (1207, 1217, 1196, 1192), (1223, 1229, 1197, 1193), (1212, 1202, 1193, 1197), (1194, 1190, 1198, 1208), (1208, 1198, 1199, 1209), (1209, 1199, 1200, 1210), (1210, 1200, 1201, 1211), (1211, 1201, 1202, 1212), (1191, 1195, 1213, 1203), (1203, 1213, 1214, 1204), (1204, 1214, 1215, 1205), (1205, 1215, 1216, 1206), (1206, 1216, 1217, 1207), (1226, 1232, 1213, 1195), (1232, 1235, 1214, 1213), (1235, 1238, 1215, 1214), (1238, 1241, 1216, 1215), (1241, 1244, 1217, 1216), (1220, 1191, 1203, 1245), (1245, 1203, 1204, 1248), (1248, 1204, 1205, 1251), (1251, 1205, 1206, 1254), (1254, 1206, 1207, 1257), (1201, 1256, 1259, 1202), (1256, 1255, 1258, 1259), (1255, 1254, 1257, 1258), (1200, 1253, 1256, 1201), (1253, 1252, 1255, 1256), (1252, 1251, 1254, 1255), (1199, 1250, 1253, 1200), (1250, 1249, 1252, 1253), (1249, 1248, 1251, 1252), (1198, 1247, 1250, 1199), (1247, 1246, 1249, 1250), (1246, 1245, 1248, 1249), (1190, 1218, 1247, 1198), (1218, 1219, 1246, 1247), (1219, 1220, 1245, 1246), (1211, 1212, 1242, 1239), (1239, 1242, 1243, 1240), (1240, 1243, 1244, 1241), (1210, 1211, 1239, 1236), (1236, 1239, 1240, 1237), (1237, 1240, 1241, 1238), (1209, 1210, 1236, 1233), (1233, 1236, 1237, 1234), (1234, 1237, 1238, 1235), (1208, 1209, 1233, 1230), (1230, 1233, 1234, 1231), (1231, 1234, 1235, 1232), (1194, 1208, 1230, 1224), (1224, 1230, 1231, 1225), (1225, 1231, 1232, 1226), (1192, 1196, 1227, 1221), (1221, 1227, 1228, 1222), (1222, 1228, 1229, 1223), (1190, 1194, 1224, 1218), (1218, 1224, 1225, 1219), (1219, 1225, 1226, 1220), (1212, 1197, 1229, 1242), (1242, 1229, 1228, 1243), (1243, 1228, 1227, 1244), (1202, 1259, 1223, 1193), (1259, 1258, 1222, 1223), (1258, 1257, 1221, 1222), (1327, 1277, 1262, 1291), (1314, 1297, 1266, 1287), (1290, 1296, 1265, 1261), (1277, 1287, 1266, 1262), (1293, 1299, 1267, 1263), (1282, 1272, 1263, 1267), (1264, 1260, 1268, 1278), (1278, 1268, 1269, 1279), (1279, 1269, 1270, 1280), (1280, 1270, 1271, 1281), (1281, 1271, 1272, 1282), (1261, 1265, 1283, 1273), (1273, 1283, 1284, 1274), (1274, 1284, 1285, 1275), (1275, 1285, 1286, 1276), (1276, 1286, 1287, 1277), (1296, 1302, 1283, 1265), (1302, 1305, 1284, 1283), (1305, 1308, 1285, 1284), (1308, 1311, 1286, 1285), (1311, 1314, 1287, 1286), (1290, 1261, 1273, 1315), (1315, 1273, 1274, 1318), (1318, 1274, 1275, 1321), (1321, 1275, 1276, 1324), (1324, 1276, 1277, 1327), (1271, 1326, 1329, 1272), (1326, 1325, 1328, 1329), (1325, 1324, 1327, 1328), (1270, 1323, 1326, 1271), (1323, 1322, 1325, 1326), (1322, 1321, 1324, 1325), (1269, 1320, 1323, 1270), (1320, 1319, 1322, 1323), (1319, 1318, 1321, 1322), (1268, 1317, 1320, 1269), (1317, 1316, 1319, 1320), (1316, 1315, 1318, 1319), (1260, 1288, 1317, 1268), (1288, 1289, 1316, 1317), (1289, 1290, 1315, 1316), (1281, 1282, 1312, 1309), (1309, 1312, 1313, 1310), (1310, 1313, 1314, 1311), (1280, 1281, 1309, 1306), (1306, 1309, 1310, 1307), (1307, 1310, 1311, 1308), (1279, 1280, 1306, 1303), (1303, 1306, 1307, 1304), (1304, 1307, 1308, 1305), (1278, 1279, 1303, 1300), (1300, 1303, 1304, 1301), (1301, 1304, 1305, 1302), (1264, 1278, 1300, 1294), (1294, 1300, 1301, 1295), (1295, 1301, 1302, 1296), (1262, 1266, 1297, 1291), (1291, 1297, 1298, 1292), (1292, 1298, 1299, 1293), (1260, 1264, 1294, 1288), (1288, 1294, 1295, 1289), (1289, 1295, 1296, 1290), (1282, 1267, 1299, 1312), (1312, 1299, 1298, 1313), (1313, 1298, 1297, 1314), (1272, 1329, 1293, 1263), (1329, 1328, 1292, 1293), (1328, 1327, 1291, 1292), (1397, 1347, 1332, 1361), (1384, 1367, 1336, 1357), (1360, 1366, 1335, 1331), (1347, 1357, 1336, 1332), (1363, 1369, 1337, 1333), (1352, 1342, 1333, 1337), (1334, 1330, 1338, 1348), (1348, 1338, 1339, 1349), (1349, 1339, 1340, 1350), (1350, 1340, 1341, 1351), (1351, 1341, 1342, 1352), (1331, 1335, 1353, 1343), (1343, 1353, 1354, 1344), (1344, 1354, 1355, 1345), (1345, 1355, 1356, 1346), (1346, 1356, 1357, 1347), (1366, 1372, 1353, 1335), (1372, 1375, 1354, 1353), (1375, 1378, 1355, 1354), (1378, 1381, 1356, 1355), (1381, 1384, 1357, 1356), (1360, 1331, 1343, 1385), (1385, 1343, 1344, 1388), (1388, 1344, 1345, 1391), (1391, 1345, 1346, 1394), (1394, 1346, 1347, 1397), (1341, 1396, 1399, 1342), (1396, 1395, 1398, 1399), (1395, 1394, 1397, 1398), (1340, 1393, 1396, 1341), (1393, 1392, 1395, 1396), (1392, 1391, 1394, 1395), (1339, 1390, 1393, 1340), (1390, 1389, 1392, 1393), (1389, 1388, 1391, 1392), (1338, 1387, 1390, 1339), (1387, 1386, 1389, 1390), (1386, 1385, 1388, 1389), (1330, 1358, 1387, 1338), (1358, 1359, 1386, 1387), (1359, 1360, 1385, 1386), (1351, 1352, 1382, 1379), (1379, 1382, 1383, 1380), (1380, 1383, 1384, 1381), (1350, 1351, 1379, 1376), (1376, 1379, 1380, 1377), (1377, 1380, 1381, 1378), (1349, 1350, 1376, 1373), (1373, 1376, 1377, 1374), (1374, 1377, 1378, 1375), (1348, 1349, 1373, 1370), (1370, 1373, 1374, 1371), (1371, 1374, 1375, 1372), (1334, 1348, 1370, 1364), (1364, 1370, 1371, 1365), (1365, 1371, 1372, 1366), (1332, 1336, 1367, 1361), (1361, 1367, 1368, 1362), (1362, 1368, 1369, 1363), (1330, 1334, 1364, 1358), (1358, 1364, 1365, 1359), (1359, 1365, 1366, 1360), (1352, 1337, 1369, 1382), (1382, 1369, 1368, 1383), (1383, 1368, 1367, 1384), (1342, 1399, 1363, 1333), (1399, 1398, 1362, 1363), (1398, 1397, 1361, 1362), (1467, 1417, 1402, 1431), (1454, 1437, 1406, 1427), (1430, 1436, 1405, 1401), (1417, 1427, 1406, 1402), (1433, 1439, 1407, 1403), (1422, 1412, 1403, 1407), (1404, 1400, 1408, 1418), (1418, 1408, 1409, 1419), (1419, 1409, 1410, 1420), (1420, 1410, 1411, 1421), (1421, 1411, 1412, 1422), (1401, 1405, 1423, 1413), (1413, 1423, 1424, 1414), (1414, 1424, 1425, 1415), (1415, 1425, 1426, 1416), (1416, 1426, 1427, 1417), (1436, 1442, 1423, 1405), (1442, 1445, 1424, 1423), (1445, 1448, 1425, 1424), (1448, 1451, 1426, 1425), (1451, 1454, 1427, 1426), (1430, 1401, 1413, 1455), (1455, 1413, 1414, 1458), (1458, 1414, 1415, 1461), (1461, 1415, 1416, 1464), (1464, 1416, 1417, 1467), (1411, 1466, 1469, 1412), (1466, 1465, 1468, 1469), (1465, 1464, 1467, 1468), (1410, 1463, 1466, 1411), (1463, 1462, 1465, 1466), (1462, 1461, 1464, 1465), (1409, 1460, 1463, 1410), (1460, 1459, 1462, 1463), (1459, 1458, 1461, 1462), (1408, 1457, 1460, 1409), (1457, 1456, 1459, 1460), (1456, 1455, 1458, 1459), (1400, 1428, 1457, 1408), (1428, 1429, 1456, 1457), (1429, 1430, 1455, 1456), (1421, 1422, 1452, 1449), (1449, 1452, 1453, 1450), (1450, 1453, 1454, 1451), (1420, 1421, 1449, 1446), (1446, 1449, 1450, 1447), (1447, 1450, 1451, 1448), (1419, 1420, 1446, 1443), (1443, 1446, 1447, 1444), (1444, 1447, 1448, 1445), (1418, 1419, 1443, 1440), (1440, 1443, 1444, 1441), (1441, 1444, 1445, 1442), (1404, 1418, 1440, 1434), (1434, 1440, 1441, 1435), (1435, 1441, 1442, 1436), (1402, 1406, 1437, 1431), (1431, 1437, 1438, 1432), (1432, 1438, 1439, 1433), (1400, 1404, 1434, 1428), (1428, 1434, 1435, 1429), (1429, 1435, 1436, 1430), (1422, 1407, 1439, 1452), (1452, 1439, 1438, 1453), (1453, 1438, 1437, 1454), (1412, 1469, 1433, 1403), (1469, 1468, 1432, 1433), (1468, 1467, 1431, 1432), (1537, 1487, 1472, 1501), (1524, 1507, 1476, 1497), (1500, 1506, 1475, 1471), (1487, 1497, 1476, 1472), (1503, 1509, 1477, 1473), (1492, 1482, 1473, 1477), (1474, 1470, 1478, 1488), (1488, 1478, 1479, 1489), (1489, 1479, 1480, 1490), (1490, 1480, 1481, 1491), (1491, 1481, 1482, 1492), (1471, 1475, 1493, 1483), (1483, 1493, 1494, 1484), (1484, 1494, 1495, 1485), (1485, 1495, 1496, 1486), (1486, 1496, 1497, 1487), (1506, 1512, 1493, 1475), (1512, 1515, 1494, 1493), (1515, 1518, 1495, 1494), (1518, 1521, 1496, 1495), (1521, 1524, 1497, 1496), (1500, 1471, 1483, 1525), (1525, 1483, 1484, 1528), (1528, 1484, 1485, 1531), (1531, 1485, 1486, 1534), (1534, 1486, 1487, 1537), (1481, 1536, 1539, 1482), (1536, 1535, 1538, 1539), (1535, 1534, 1537, 1538), (1480, 1533, 1536, 1481), (1533, 1532, 1535, 1536), (1532, 1531, 1534, 1535), (1479, 1530, 1533, 1480), (1530, 1529, 1532, 1533), (1529, 1528, 1531, 1532), (1478, 1527, 1530, 1479), (1527, 1526, 1529, 1530), (1526, 1525, 1528, 1529), (1470, 1498, 1527, 1478), (1498, 1499, 1526, 1527), (1499, 1500, 1525, 1526), (1491, 1492, 1522, 1519), (1519, 1522, 1523, 1520), (1520, 1523, 1524, 1521), (1490, 1491, 1519, 1516), (1516, 1519, 1520, 1517), (1517, 1520, 1521, 1518), (1489, 1490, 1516, 1513), (1513, 1516, 1517, 1514), (1514, 1517, 1518, 1515), (1488, 1489, 1513, 1510), (1510, 1513, 1514, 1511), (1511, 1514, 1515, 1512), (1474, 1488, 1510, 1504), (1504, 1510, 1511, 1505), (1505, 1511, 1512, 1506), (1472, 1476, 1507, 1501), (1501, 1507, 1508, 1502), (1502, 1508, 1509, 1503), (1470, 1474, 1504, 1498), (1498, 1504, 1505, 1499), (1499, 1505, 1506, 1500), (1492, 1477, 1509, 1522), (1522, 1509, 1508, 1523), (1523, 1508, 1507, 1524), (1482, 1539, 1503, 1473), (1539, 1538, 1502, 1503), (1538, 1537, 1501, 1502), (1607, 1557, 1542, 1571), (1594, 1577, 1546, 1567), (1570, 1576, 1545, 1541), (1557, 1567, 1546, 1542), (1573, 1579, 1547, 1543), (1562, 1552, 1543, 1547), (1544, 1540, 1548, 1558), (1558, 1548, 1549, 1559), (1559, 1549, 1550, 1560), (1560, 1550, 1551, 1561), (1561, 1551, 1552, 1562), (1541, 1545, 1563, 1553), (1553, 1563, 1564, 1554), (1554, 1564, 1565, 1555), (1555, 1565, 1566, 1556), (1556, 1566, 1567, 1557), (1576, 1582, 1563, 1545), (1582, 1585, 1564, 1563), (1585, 1588, 1565, 1564), (1588, 1591, 1566, 1565), (1591, 1594, 1567, 1566), (1570, 1541, 1553, 1595), (1595, 1553, 1554, 1598), (1598, 1554, 1555, 1601), (1601, 1555, 1556, 1604), (1604, 1556, 1557, 1607), (1551, 1606, 1609, 1552), (1606, 1605, 1608, 1609), (1605, 1604, 1607, 1608), (1550, 1603, 1606, 1551), (1603, 1602, 1605, 1606), (1602, 1601, 1604, 1605), (1549, 1600, 1603, 1550), (1600, 1599, 1602, 1603), (1599, 1598, 1601, 1602), (1548, 1597, 1600, 1549), (1597, 1596, 1599, 1600), (1596, 1595, 1598, 1599), (1540, 1568, 1597, 1548), (1568, 1569, 1596, 1597), (1569, 1570, 1595, 1596), (1561, 1562, 1592, 1589), (1589, 1592, 1593, 1590), (1590, 1593, 1594, 1591), (1560, 1561, 1589, 1586), (1586, 1589, 1590, 1587), (1587, 1590, 1591, 1588), (1559, 1560, 1586, 1583), (1583, 1586, 1587, 1584), (1584, 1587, 1588, 1585), (1558, 1559, 1583, 1580), (1580, 1583, 1584, 1581), (1581, 1584, 1585, 1582), (1544, 1558, 1580, 1574), (1574, 1580, 1581, 1575), (1575, 1581, 1582, 1576), (1542, 1546, 1577, 1571), (1571, 1577, 1578, 1572), (1572, 1578, 1579, 1573), (1540, 1544, 1574, 1568), (1568, 1574, 1575, 1569), (1569, 1575, 1576, 1570), (1562, 1547, 1579, 1592), (1592, 1579, 1578, 1593), (1593, 1578, 1577, 1594), (1552, 1609, 1573, 1543), (1609, 1608, 1572, 1573), (1608, 1607, 1571, 1572), (1677, 1627, 1612, 1641), (1664, 1647, 1616, 1637), (1640, 1646, 1615, 1611), (1627, 1637, 1616, 1612), (1643, 1649, 1617, 1613), (1632, 1622, 1613, 1617), (1614, 1610, 1618, 1628), (1628, 1618, 1619, 1629), (1629, 1619, 1620, 1630), (1630, 1620, 1621, 1631), (1631, 1621, 1622, 1632), (1611, 1615, 1633, 1623), (1623, 1633, 1634, 1624), (1624, 1634, 1635, 1625), (1625, 1635, 1636, 1626), (1626, 1636, 1637, 1627), (1646, 1652, 1633, 1615), (1652, 1655, 1634, 1633), (1655, 1658, 1635, 1634), (1658, 1661, 1636, 1635), (1661, 1664, 1637, 1636), (1640, 1611, 1623, 1665), (1665, 1623, 1624, 1668), (1668, 1624, 1625, 1671), (1671, 1625, 1626, 1674), (1674, 1626, 1627, 1677), (1621, 1676, 1679, 1622), (1676, 1675, 1678, 1679), (1675, 1674, 1677, 1678), (1620, 1673, 1676, 1621), (1673, 1672, 1675, 1676), (1672, 1671, 1674, 1675), (1619, 1670, 1673, 1620), (1670, 1669, 1672, 1673), (1669, 1668, 1671, 1672), (1618, 1667, 1670, 1619), (1667, 1666, 1669, 1670), (1666, 1665, 1668, 1669), (1610, 1638, 1667, 1618), (1638, 1639, 1666, 1667), (1639, 1640, 1665, 1666), (1631, 1632, 1662, 1659), (1659, 1662, 1663, 1660), (1660, 1663, 1664, 1661), (1630, 1631, 1659, 1656), (1656, 1659, 1660, 1657), (1657, 1660, 1661, 1658), (1629, 1630, 1656, 1653), (1653, 1656, 1657, 1654), (1654, 1657, 1658, 1655), (1628, 1629, 1653, 1650), (1650, 1653, 1654, 1651), (1651, 1654, 1655, 1652), (1614, 1628, 1650, 1644), (1644, 1650, 1651, 1645), (1645, 1651, 1652, 1646), (1612, 1616, 1647, 1641), (1641, 1647, 1648, 1642), (1642, 1648, 1649, 1643), (1610, 1614, 1644, 1638), (1638, 1644, 1645, 1639), (1639, 1645, 1646, 1640), (1632, 1617, 1649, 1662), (1662, 1649, 1648, 1663), (1663, 1648, 1647, 1664), (1622, 1679, 1643, 1613), (1679, 1678, 1642, 1643), (1678, 1677, 1641, 1642)])
me_cube_007.polygons.foreach_set('use_smooth', [True] * 1632)
me_cube_007.polygons.foreach_set('material_index', [0, 0, 0, 0, 0, 0, 0, 0, 0, 0, 0, 0, 0, 0, 0, 0, 0, 0, 0, 0, 0, 0, 0, 0, 0, 0, 0, 0, 0, 0, 0, 0, 0, 0, 0, 0, 0, 0, 0, 0, 0, 0, 0, 0, 0, 0, 0, 0, 0, 0, 0, 0, 0, 0, 0, 0, 0, 0, 0, 0, 0, 0, 0, 0, 0, 0, 0, 0, 1, 1, 1, 1, 1, 1, 1, 1, 1, 1, 1, 1, 1, 1, 1, 1, 1, 1, 1, 1, 1, 1, 1, 1, 1, 1, 1, 1, 1, 1, 1, 1, 1, 1, 1, 1, 1, 1, 1, 1, 1, 1, 1, 1, 1, 1, 1, 1, 1, 1, 1, 1, 1, 1, 1, 1, 1, 1, 1, 1, 1, 1, 1, 1, 1, 1, 1, 1, 1, 1, 1, 1, 1, 1, 1, 1, 1, 1, 1, 1, 1, 1, 1, 1, 1, 1, 1, 1, 1, 1, 1, 1, 1, 1, 1, 1, 1, 1, 1, 1, 1, 1, 1, 1, 1, 1, 1, 1, 1, 1, 1, 1, 1, 1, 1, 1, 1, 1, 1, 1, 1, 1, 1, 1, 1, 1, 1, 1, 1, 1, 1, 1, 1, 1, 1, 1, 1, 1, 1, 1, 1, 1, 1, 1, 1, 1, 1, 1, 1, 1, 1, 1, 1, 1, 1, 1, 1, 1, 1, 1, 1, 1, 1, 1, 1, 1, 1, 1, 1, 1, 1, 1, 1, 1, 1, 1, 1, 1, 1, 1, 1, 1, 1, 1, 1, 1, 1, 1, 1, 1, 1, 1, 1, 1, 1, 1, 1, 1, 1, 1, 1, 1, 1, 1, 1, 1, 1, 1, 1, 1, 1, 1, 1, 1, 1, 1, 1, 1, 1, 1, 1, 1, 1, 1, 1, 1, 1, 1, 1, 1, 1, 1, 1, 1, 1, 1, 1, 1, 1, 1, 1, 1, 1, 1, 1, 1, 1, 1, 1, 1, 1, 1, 1, 1, 1, 1, 1, 1, 1, 1, 1, 1, 1, 1, 1, 1, 1, 1, 1, 1, 1, 1, 1, 1, 1, 1, 1, 1, 1, 1, 1, 1, 1, 1, 1, 1, 1, 1, 1, 1, 1, 1, 1, 1, 1, 1, 1, 1, 1, 1, 1, 1, 1, 1, 1, 1, 1, 1, 1, 1, 1, 1, 1, 1, 1, 1, 1, 1, 1, 1, 1, 1, 1, 1, 1, 1, 1, 1, 1, 1, 1, 1, 1, 1, 1, 1, 1, 1, 1, 1, 0, 0, 0, 0, 0, 0, 0, 0, 0, 0, 0, 0, 0, 0, 0, 0, 0, 0, 0, 0, 0, 0, 0, 0, 0, 0, 0, 0, 0, 0, 0, 0, 0, 0, 0, 0, 0, 0, 0, 0, 0, 0, 0, 0, 0, 0, 0, 0, 0, 0, 0, 0, 0, 0, 0, 0, 0, 0, 0, 0, 0, 0, 0, 0, 0, 0, 0, 0, 0, 0, 0, 0, 0, 0, 0, 0, 0, 0, 0, 0, 0, 0, 0, 0, 0, 0, 0, 0, 0, 0, 0, 0, 0, 0, 0, 0, 0, 0, 0, 0, 0, 0, 0, 0, 0, 0, 0, 0, 0, 0, 0, 0, 0, 0, 0, 0, 0, 0, 0, 0, 0, 0, 0, 0, 0, 0, 0, 0, 0, 0, 0, 0, 0, 0, 0, 0, 1, 1, 1, 1, 1, 1, 1, 1, 1, 1, 1, 1, 1, 1, 1, 1, 1, 1, 1, 1, 1, 1, 1, 1, 1, 1, 1, 1, 1, 1, 1, 1, 1, 1, 1, 1, 1, 1, 1, 1, 1, 1, 1, 1, 1, 1, 1, 1, 1, 1, 1, 1, 1, 1, 1, 1, 1, 1, 1, 1, 1, 1, 1, 1, 1, 1, 1, 1, 1, 1, 1, 1, 1, 1, 1, 1, 1, 1, 1, 1, 1, 1, 1, 1, 1, 1, 1, 1, 1, 1, 1, 1, 1, 1, 1, 1, 1, 1, 1, 1, 1, 1, 1, 1, 1, 1, 1, 1, 1, 1, 1, 1, 1, 1, 1, 1, 1, 1, 1, 1, 1, 1, 1, 1, 1, 1, 1, 1, 1, 1, 1, 1, 1, 1, 1, 1, 1, 1, 1, 1, 1, 1, 1, 1, 1, 1, 1, 1, 1, 1, 1, 1, 1, 1, 1, 1, 1, 1, 1, 1, 1, 1, 1, 1, 1, 1, 1, 1, 1, 1, 1, 1, 1, 1, 1, 1, 1, 1, 1, 1, 1, 1, 1, 1, 1, 1, 1, 1, 1, 1, 1, 1, 1, 1, 1, 1, 1, 1, 1, 1, 1, 1, 1, 1, 1, 1, 1, 1, 1, 1, 1, 1, 1, 1, 1, 1, 1, 1, 1, 1, 1, 1, 1, 1, 1, 1, 1, 1, 1, 1, 1, 1, 1, 1, 1, 1, 1, 1, 1, 1, 1, 1, 1, 1, 1, 1, 1, 1, 1, 1, 1, 1, 1, 1, 1, 1, 1, 1, 1, 1, 1, 1, 1, 1, 1, 1, 1, 1, 1, 1, 1, 1, 0, 0, 0, 0, 0, 0, 0, 0, 0, 0, 0, 0, 0, 0, 0, 0, 0, 0, 0, 0, 0, 0, 0, 0, 0, 0, 0, 0, 0, 0, 0, 0, 0, 0, 0, 0, 0, 0, 0, 0, 0, 0, 0, 0, 0, 0, 0, 0, 0, 0, 0, 0, 0, 0, 0, 0, 0, 0, 0, 0, 0, 0, 0, 0, 0, 0, 0, 0, 1, 1, 1, 1, 1, 1, 1, 1, 1, 1, 1, 1, 1, 1, 1, 1, 1, 1, 1, 1, 1, 1, 1, 1, 1, 1, 1, 1, 1, 1, 1, 1, 1, 1, 1, 1, 1, 1, 1, 1, 1, 1, 1, 1, 1, 1, 1, 1, 1, 1, 1, 1, 1, 1, 1, 1, 1, 1, 1, 1, 1, 1, 1, 1, 1, 1, 1, 1, 1, 1, 1, 1, 1, 1, 1, 1, 1, 1, 1, 1, 1, 1, 1, 1, 1, 1, 1, 1, 1, 1, 1, 1, 1, 1, 1, 1, 1, 1, 1, 1, 1, 1, 1, 1, 1, 1, 1, 1, 1, 1, 1, 1, 1, 1, 1, 1, 1, 1, 1, 1, 1, 1, 1, 1, 1, 1, 1, 1, 1, 1, 1, 1, 1, 1, 1, 1, 1, 1, 1, 1, 1, 1, 1, 1, 1, 1, 1, 1, 1, 1, 1, 1, 1, 1, 1, 1, 1, 1, 1, 1, 1, 1, 1, 1, 1, 1, 1, 1, 1, 1, 1, 1, 1, 1, 1, 1, 1, 1, 1, 1, 1, 1, 1, 1, 1, 1, 1, 1, 1, 1, 1, 1, 1, 1, 1, 1, 1, 1, 1, 1, 1, 1, 1, 1, 1, 1, 1, 1, 1, 1, 1, 1, 1, 1, 1, 1, 1, 1, 1, 1, 1, 1, 1, 1, 1, 1, 1, 1, 1, 1, 1, 1, 1, 1, 1, 1, 1, 1, 1, 1, 1, 1, 1, 1, 1, 1, 1, 1, 1, 1, 1, 1, 1, 1, 1, 1, 1, 1, 1, 1, 1, 1, 1, 1, 1, 1, 1, 1, 1, 1, 1, 1, 1, 1, 1, 1, 1, 1, 1, 1, 1, 1, 1, 1, 1, 1, 1, 1, 1, 1, 1, 1, 1, 1, 1, 1, 1, 1, 1, 1, 1, 1, 1, 1, 1, 1, 1, 1, 1, 1, 1, 1, 1, 1, 1, 1, 1, 1, 1, 1, 1, 1, 1, 1, 1, 1, 1, 1, 1, 1, 1, 1, 1, 1, 1, 1, 1, 1, 1, 1, 0, 0, 0, 0, 0, 0, 0, 0, 0, 0, 0, 0, 0, 0, 0, 0, 0, 0, 0, 0, 0, 0, 0, 0, 0, 0, 0, 0, 0, 0, 0, 0, 0, 0, 0, 0, 0, 0, 0, 0, 0, 0, 0, 0, 0, 0, 0, 0, 0, 0, 0, 0, 0, 0, 0, 0, 0, 0, 0, 0, 0, 0, 0, 0, 0, 0, 0, 0, 1, 1, 1, 1, 1, 1, 1, 1, 1, 1, 1, 1, 1, 1, 1, 1, 1, 1, 1, 1, 1, 1, 1, 1, 1, 1, 1, 1, 1, 1, 1, 1, 1, 1, 1, 1, 1, 1, 1, 1, 1, 1, 1, 1, 1, 1, 1, 1, 1, 1, 1, 1, 1, 1, 1, 1, 1, 1, 1, 1, 1, 1, 1, 1, 1, 1, 1, 1, 1, 1, 1, 1, 1, 1, 1, 1, 1, 1, 1, 1, 1, 1, 1, 1, 1, 1, 1, 1, 1, 1, 1, 1, 1, 1, 1, 1, 1, 1, 1, 1, 1, 1, 1, 1, 1, 1, 1, 1, 1, 1, 1, 1, 1, 1, 1, 1, 1, 1, 1, 1, 1, 1, 1, 1, 1, 1, 1, 1, 1, 1, 1, 1, 1, 1, 1, 1, 1, 1, 1, 1, 1, 1, 1, 1, 1, 1, 1, 1, 1, 1, 1, 1, 1, 1, 1, 1, 1, 1, 1, 1, 1, 1, 1, 1, 1, 1, 1, 1, 1, 1, 1, 1, 1, 1, 1, 1, 1, 1, 1, 1, 1, 1, 1, 1, 1, 1, 1, 1, 1, 1, 1, 1, 1, 1, 1, 1, 1, 1, 1, 1, 1, 1, 1, 1, 0, 0, 0, 0, 0, 0, 0, 0, 0, 0, 0, 0, 0, 0, 0, 0, 0, 0, 0, 0, 0, 0, 0, 0, 0, 0, 0, 0, 0, 0, 0, 0, 0, 0, 0, 0, 0, 0, 0, 0, 0, 0, 0, 0, 0, 0, 0, 0, 0, 0, 0, 0, 0, 0, 0, 0, 0, 0, 0, 0, 0, 0, 0, 0, 0, 0, 0, 0, 0, 0, 0, 0, 0, 0, 0, 0, 0, 0, 0, 0, 0, 0, 0, 0, 0, 0, 0, 0, 0, 0, 0, 0, 0, 0, 0, 0, 0, 0, 0, 0, 0, 0, 0, 0, 0, 0, 0, 0, 0, 0, 0, 0, 0, 0, 0, 0, 0, 0, 0, 0, 0, 0, 0, 0, 0, 0, 0, 0, 0, 0, 0, 0, 0, 0, 0, 0])
me_cube_007.materials.append(mat_material_001)
me_cube_007.materials.append(mat_material)
me_cube_007.use_remesh_preserve_volume = False
me_cube_007.use_remesh_preserve_attributes = False
me_cube_007.use_mirror_vertex_groups = False
me_cube_007.update()

# ---- objects
ob_path_001 = bpy.data.objects.new('path.001', me_cube_000)
ob_curb = bpy.data.objects.new('curb', me_cube_007)

# ---- transforms, parenting, visibility, modifiers, constraints
ob_path_001.location = (-0.02354, -0.2948, 0.2983)
ob_path_001.rotation_euler = (0.0, -0.0, 1.571)
ob_path_001.lineart.crease_threshold = 0.0
ob_curb.location = (6.436, -3.439, 0.4385)
ob_curb.lock_rotations_4d = False
ob_curb.empty_display_type = 'ARROWS'
ob_curb.lineart.crease_threshold = 0.0
_m = ob_curb.modifiers.new('Subsurf', 'SUBSURF')
_m.uv_smooth = 'PRESERVE_CORNERS'
_m.quality = 2
_m.show_only_control_edges = False

# ---- collection membership
col_collection_1.objects.link(ob_path_001)
col_collection_1.objects.link(ob_curb)

# ---- scene / render settings (as saved in the file)
scene.frame_start = 1; scene.frame_end = 250; scene.frame_set(1)
scene.render.engine = 'BLENDER_EEVEE_NEXT'
scene.render.resolution_percentage = 50
scene.render.dither_intensity = 0.0
scene.cycles.use_denoising = False
scene.cycles.samples = 128
scene.cycles.sampling_pattern = 'TABULATED_SOBOL'
scene.cycles.use_adaptive_sampling = False
scene.cycles.use_light_tree = False
scene.cycles.blur_glossy = 0.0
scene.cycles.sample_clamp_indirect = 0.0
scene.view_settings.view_transform = 'Standard'
bpy.context.view_layer.update()

# ---- added for rendering (the .blend has no active camera and no usable light): camera, sun
cam_auto = bpy.data.cameras.new('AutoCamera')
cam_auto.lens = 50.0
cam_auto.sensor_width = 36.0
cam_auto.clip_end = 1000.0
ob_auto_camera = bpy.data.objects.new('AutoCamera', cam_auto)
scene.collection.objects.link(ob_auto_camera)
ob_auto_camera.location = (21.5106, -25.867, 17.6229)
ob_auto_camera.rotation_euler = (1.09748, -7.21219e-08, 0.694738)
scene.camera = ob_auto_camera
light_auto_sun = bpy.data.lights.new('AutoSun', 'SUN')
light_auto_sun.energy = 3.0
light_auto_sun.angle = 0.0523599
ob_auto_sun = bpy.data.objects.new('AutoSun', light_auto_sun)
scene.collection.objects.link(ob_auto_sun)
ob_auto_sun.rotation_euler = (0.872665, 0.174533, 0.523599)
bpy.context.view_layer.update()
